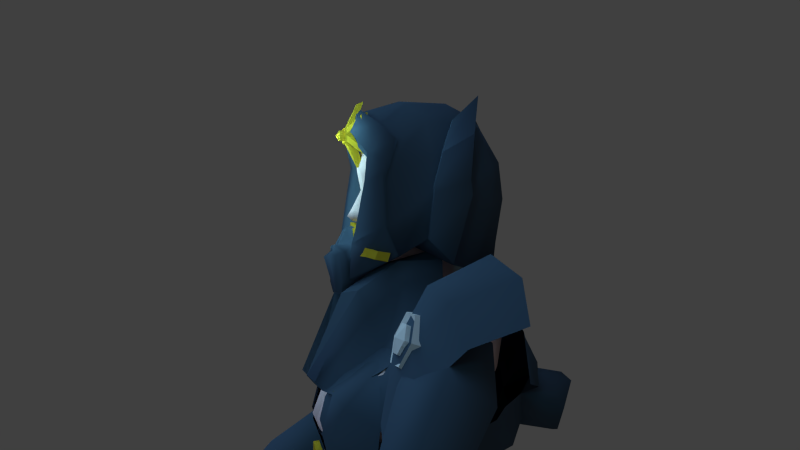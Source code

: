 # Source: model1.blend  (saved by Blender 2.63.0; exported with 4.5.12 LTS)
import bpy
from mathutils import Matrix  # noqa: F401  (used for matrix-valued properties, if any)

bpy.ops.wm.read_factory_settings(use_empty=True)
scene = bpy.context.scene
scene.name = 'Scene'

# ---- collections
col_collection_1 = bpy.data.collections.new('Collection 1'); scene.collection.children.link(col_collection_1)

# ---- materials (node trees are filled in below, after node groups)
mat_eyesmat = bpy.data.materials.new('EyesMat')
mat_eyesmat.alpha_threshold = 0.0
mat_eyesmat.use_transparent_shadow = False
mat_eyesmat.diffuse_color = (0.7308, 0.7613, 0.7004, 1.0)
mat_eyesmat.roughness = 0.5
mat_eyesmat.line_color = (0.0, 0.0, 0.0, 1.0)
mat_helmetmat = bpy.data.materials.new('HelmetMat')
mat_helmetmat.alpha_threshold = 0.0
mat_helmetmat.use_transparent_shadow = False
mat_helmetmat.diffuse_color = (0.07182, 0.1122, 0.1626, 1.0)
mat_helmetmat.roughness = 0.5
mat_helmetmat.specular_intensity = 0.7468
mat_helmetmat.line_color = (0.0, 0.0, 0.0, 1.0)
mat_goldmetal = bpy.data.materials.new('GoldMetal')
mat_goldmetal.alpha_threshold = 0.0
mat_goldmetal.use_transparent_shadow = False
mat_goldmetal.diffuse_color = (0.6738, 0.4581, 0.02964, 1.0)
mat_goldmetal.roughness = 0.5
mat_goldmetal.specular_intensity = 0.8766
mat_goldmetal.line_color = (0.0, 0.0, 0.0, 1.0)
mat_skinmat = bpy.data.materials.new('SkinMat')
mat_skinmat.alpha_threshold = 0.0
mat_skinmat.use_transparent_shadow = False
mat_skinmat.diffuse_color = (1.0, 0.7442, 0.7187, 1.0)
mat_skinmat.roughness = 0.5
mat_skinmat.line_color = (0.0, 0.0, 0.0, 1.0)

# ---- material node trees

# ---- world
world_world = bpy.data.worlds.new('World'); scene.world = world_world
world_world.color = (0.05088, 0.05088, 0.05088)
world_world.use_sun_shadow = False
world_world.sun_shadow_jitter_overblur = 0.0
world_world.cycles.sampling_method = 'MANUAL'
world_world.cycles.sample_map_resolution = 256

# ---- cameras
cam_camera = bpy.data.cameras.new('Camera')
cam_camera.clip_end = 100.0
cam_camera.lens = 35.0
cam_camera.sensor_width = 32.0
cam_camera.sensor_height = 18.0
cam_camera.dof.focus_distance = 0.0
cam_camera.dof.aperture_fstop = 128.0

# ---- lights
light_point_002 = bpy.data.lights.new('Point.002', 'POINT')
light_point_002.color = (0.4343, 0.9233, 1.0)
light_point_002.transmission_factor = 0.0
light_point_002.energy = 100.0
light_point_002.shadow_buffer_clip_start = 0.5
light_point_002.shadow_soft_size = 1.0
light_point_002.shadow_maximum_resolution = 0.006
light_point_002.use_absolute_resolution = True
light_point_002.cycles.use_multiple_importance_sampling = False
light_sun = bpy.data.lights.new('Sun', 'SUN')
light_sun.color = (0.2706, 0.5148, 0.8275)
light_sun.transmission_factor = 0.0
light_sun.angle = 1.571
light_sun.energy = 1.27
light_sun.shadow_buffer_clip_start = 0.5
light_sun.shadow_soft_size = 1.0
light_sun.shadow_cascade_max_distance = 1000.0
light_sun.cycles.use_multiple_importance_sampling = False
light_point_001 = bpy.data.lights.new('Point.001', 'POINT')
light_point_001.color = (0.2012, 0.807, 1.0)
light_point_001.transmission_factor = 0.0
light_point_001.energy = 222.0
light_point_001.shadow_buffer_clip_start = 0.5
light_point_001.shadow_soft_size = 1.0
light_point_001.shadow_maximum_resolution = 0.006
light_point_001.use_absolute_resolution = True
light_point_001.cycles.use_multiple_importance_sampling = False
light_point = bpy.data.lights.new('Point', 'POINT')
light_point.color = (0.9356, 0.3732, 1.0)
light_point.transmission_factor = 0.0
light_point.energy = 100.0
light_point.shadow_buffer_clip_start = 0.5
light_point.shadow_soft_size = 1.0
light_point.shadow_maximum_resolution = 0.006
light_point.use_absolute_resolution = True
light_point.cycles.use_multiple_importance_sampling = False

# ---- meshes
me_cube_014 = bpy.data.meshes.new('Cube.014')
me_cube_014.from_pydata([(0.1941, -0.703, 4.171), (0.4918, -0.5464, 4.252), (0.2577, -0.6997, 4.159), (0.2412, -0.711, 4.26), (0.4282, -0.6481, 4.278), (0.4207, -0.6481, 4.171)], [], [(0, 2, 3), (2, 5, 4, 3), (5, 1, 4)])
me_cube_014.polygons.foreach_set('use_smooth', [True] * 3)
_uv = me_cube_014.uv_layers.new(name='UVMap')
_uv.uv.foreach_set('vector', [0.1785, 0.4796, 0.2078, 0.4878, 0.1756, 0.5235, 0.2078, 0.4878, 0.2597, 0.5207, 0.2375, 0.5596, 0.1756, 0.5235, 0.2597, 0.5207, 0.2803, 0.5734, 0.2375, 0.5596])
me_cube_014.materials.append(mat_eyesmat)
me_cube_014.use_remesh_preserve_volume = False
me_cube_014.use_remesh_preserve_attributes = False
me_cube_014.use_mirror_vertex_groups = False
me_cube_014.update()
me_cube_013 = bpy.data.meshes.new('Cube.013')
me_cube_013.from_pydata([(2.017, 1.115, -0.9737), (1.787, 1.463, -1.307), (2.25, 1.673, -0.3878), (2.242, 1.163, -0.3762), (2.177, 1.657, -0.2035), (2.225, 1.16, -0.2853), (2.24, 1.118, -0.9769), (2.01, 1.465, -1.31), (2.473, 1.675, -0.3911), (2.465, 1.165, -0.3794), (2.401, 1.659, -0.2067), (2.448, 1.163, -0.2885), (2.112, 1.714, 0.4139), (2.198, 1.281, 0.16), (2.335, 1.717, 0.4203), (2.421, 1.284, 0.1664), (2.112, 1.714, 0.4139), (2.198, 1.281, 0.16), (2.335, 1.717, 0.4203), (2.421, 1.284, 0.1664), (1.876, 1.802, 0.952), (1.998, 1.441, 0.606), (2.098, 1.803, 0.9643), (2.219, 1.442, 0.6183)], [], [(3, 0, 6, 9), (10, 8, 2, 4), (8, 9, 6, 7), (10, 11, 9, 8), (5, 11, 15, 13), (7, 6, 0, 1), (8, 7, 1, 2), (5, 3, 9, 11), (13, 15, 19, 17), (14, 15, 11, 10), (4, 5, 13, 12), (12, 14, 10, 4), (17, 19, 23, 21), (12, 13, 17, 16), (18, 19, 15, 14), (16, 18, 14, 12), (20, 21, 23, 22), (16, 17, 21, 20), (22, 23, 19, 18), (20, 22, 18, 16)])
me_cube_013.polygons.foreach_set('use_smooth', [True] * 20)
me_cube_013.materials.append(mat_helmetmat)
me_cube_013.use_remesh_preserve_volume = False
me_cube_013.use_remesh_preserve_attributes = False
me_cube_013.use_mirror_vertex_groups = False
me_cube_013.update()
me_cube_012 = bpy.data.meshes.new('Cube.012')
me_cube_012.from_pydata([(0.0, 1.3, 1.111), (1.25, 1.178, 1.181), (0.5676, 1.484, 1.504), (0.5717, 1.356, 0.8055), (0.0, 0.9326, 1.24), (1.194, 0.6731, 1.354), (0.5406, 1.014, 1.58), (0.5447, 0.8854, 0.8821), (0.6109, 1.397, 1.115), (0.89, 0.979, 1.536), (0.2835, 0.9363, 0.8964), (0.3283, 1.404, 0.8309), (0.8728, 0.8234, 1.028), (0.8924, 1.268, 0.8742), (0.2453, 0.9928, 1.47), (0.9248, 1.439, 1.445), (0.2843, 1.469, 1.409)], [], [(4, 14, 16, 0), (8, 3, 11), (9, 5, 1, 15), (11, 0, 16), (11, 3, 7, 10), (8, 15, 13), (3, 13, 12, 7), (0, 11, 10, 4), (13, 1, 5, 12), (14, 6, 2, 16), (2, 8, 16), (6, 9, 15, 2), (8, 13, 3), (8, 11, 16), (15, 1, 13), (2, 15, 8)])
me_cube_012.polygons.foreach_set('use_smooth', [True] * 16)
_uv = me_cube_012.uv_layers.new(name='UVMap')
_uv.uv.foreach_set('vector', [0.9185, 0.3472, 0.8884, 0.3301, 0.8906, 0.3313, 0.9185, 0.3472, 0.8915, 0.3174, 0.9025, 0.3142, 0.9056, 0.3206, 0.8735, 0.3103, 0.8684, 0.2941, 0.8684, 0.2941, 0.8734, 0.3101, 0.9056, 0.3206, 0.9185, 0.3472, 0.8906, 0.3313, 0.9056, 0.3206, 0.9025, 0.3142, 0.9025, 0.3142, 0.9057, 0.3207, 0.8915, 0.3174, 0.8734, 0.3101, 0.8902, 0.307, 0.9025, 0.3142, 0.8902, 0.307, 0.8895, 0.3065, 0.9025, 0.3142, 0.9185, 0.3472, 0.9056, 0.3206, 0.9057, 0.3207, 0.9185, 0.3472, 0.8902, 0.307, 0.8684, 0.2941, 0.8684, 0.2941, 0.8895, 0.3065, 0.8884, 0.3301, 0.8778, 0.3241, 0.8778, 0.3241, 0.8906, 0.3313, 0.8778, 0.3241, 0.8915, 0.3174, 0.8906, 0.3313, 0.8778, 0.3241, 0.8735, 0.3103, 0.8734, 0.3101, 0.8778, 0.3241, 0.8915, 0.3174, 0.8902, 0.307, 0.9025, 0.3142, 0.8915, 0.3174, 0.9056, 0.3206, 0.8906, 0.3313, 0.8734, 0.3101, 0.8684, 0.2941, 0.8902, 0.307, 0.8778, 0.3241, 0.8734, 0.3101, 0.8915, 0.3174])
me_cube_012.materials.append(mat_helmetmat)
me_cube_012.use_remesh_preserve_volume = False
me_cube_012.use_remesh_preserve_attributes = False
me_cube_012.use_mirror_vertex_groups = False
me_cube_012.update()
me_cube_011 = bpy.data.meshes.new('Cube.011')
me_cube_011.from_pydata([(1.257, 0.2996, -1.746), (0.0, -1.464, -1.558), (1.185, 0.3377, -0.1005), (0.0, -1.182, 0.3733), (1.135, -0.8313, -1.7), (1.086, -0.8043, 0.2677), (0.0, -1.211, -0.7631), (0.8998, -0.8748, -0.6358), (0.987, 0.301, -0.8947), (0.0, -1.195, -0.1225), (0.0, -1.364, -1.244), (1.036, -0.8696, -0.2264), (0.3036, -1.102, -0.7628), (0.292, -1.22, -1.12), (0.2394, -1.331, -1.588), (1.046, 0.3007, -1.082), (0.9364, -0.8761, -0.9475), (0.0, -1.175, -0.471), (0.3239, -1.315, -1.109), (0.3355, -1.197, -0.752), (0.0, -1.459, -1.233), (0.0, -1.219, -0.1102), (0.0, -1.252, -0.7451), (0.9999, -0.9846, 0.1417), (0.0, -1.277, 0.3842), (0.2438, -1.128, -0.3806), (0.2723, -1.114, 0.003538), (0.8874, -0.929, -0.2218), (0.0, -1.249, -0.4632), (0.2815, -1.219, -0.3765), (0.3041, -1.209, 0.01436), (0.6834, -1.062, -0.1429), (0.787, -0.9116, 0.1885), (0.7448, -1.061, 0.1234), (0.6187, -0.9888, -0.7625), (0.7173, -1.178, -1.454), (0.5365, -1.103, -1.221)], [], [(18, 20, 10, 13), (15, 16, 4, 0), (34, 27, 26, 25, 17, 12), (2, 5, 11, 7, 8), (34, 12, 13, 10, 1, 14, 36), (36, 14, 35), (8, 7, 16, 15), (17, 25, 29, 28), (19, 22, 20, 18), (19, 18, 13, 12), (19, 28, 22), (33, 24, 21, 28, 29, 30, 31), (32, 3, 24, 33), (25, 26, 30, 29), (26, 27, 31, 30), (12, 17, 28, 19), (27, 5, 23, 31), (5, 32, 33, 23), (23, 33, 31), (7, 34, 36, 16), (11, 5, 27, 34, 7), (16, 36, 35, 4)])
_uv = me_cube_011.uv_layers.new(name='UVMap')
_uv.uv.foreach_set('vector', [0.0, 0.0, 0.0, 0.0, 0.0, 0.0, 0.0, 0.0, 0.0, 0.0, 0.0, 0.0, 0.0, 0.0, 0.0, 0.0, 0.0, 0.0, 0.0, 0.0, 0.0, 0.0, 0.0, 0.0, 0.0, 0.0, 0.0, 0.0, 0.0, 0.0, 0.0, 0.0, 0.0, 0.0, 0.0, 0.0, 0.0, 0.0, 0.0, 0.0, 0.0, 0.0, 0.0, 0.0, 0.0, 0.0, 0.0, 0.0, 0.0, 0.0, 0.0, 0.0, 0.0, 0.0, 0.0, 0.0, 0.0, 0.0, 0.0, 0.0, 0.0, 0.0, 0.0, 0.0, 0.0, 0.0, 0.0, 0.0, 0.0, 0.0, 0.0, 0.0, 0.0, 0.0, 0.0, 0.0, 0.0, 0.0, 0.0, 0.0, 0.0, 0.0, 0.0, 0.0, 0.0, 0.0, 0.0, 0.0, 0.0, 0.0, 0.0, 0.0, 0.0, 0.0, 0.0, 0.0, 0.0, 0.0, 0.0, 0.0, 0.0, 0.0, 0.0, 0.0, 0.0, 0.0, 0.0, 0.0, 0.0, 0.0, 0.0, 0.0, 0.0, 0.0, 0.0, 0.0, 0.0, 0.0, 0.0, 0.0, 0.0, 0.0, 0.0, 0.0, 0.0, 0.0, 0.0, 0.0, 0.0, 0.0, 0.0, 0.0, 0.0, 0.0, 0.0, 0.0, 0.0, 0.0, 0.0, 0.0, 0.0, 0.0, 0.0, 0.0, 0.0, 0.0, 0.0, 0.0, 0.0, 0.0, 0.0, 0.0, 0.0, 0.0, 0.0, 0.0, 0.0, 0.0, 0.0, 0.0, 0.0, 0.0, 0.0, 0.0, 0.0, 0.0, 0.0, 0.0, 0.0, 0.0, 0.0, 0.0, 0.0, 0.0, 0.0, 0.0, 0.0, 0.0, 0.0, 0.0, 0.0, 0.0, 0.0, 0.0, 0.0, 0.0, 0.0, 0.0, 0.0, 0.0])
me_cube_011.materials.append(mat_helmetmat)
me_cube_011.use_remesh_preserve_volume = False
me_cube_011.use_remesh_preserve_attributes = False
me_cube_011.use_mirror_vertex_groups = False
me_cube_011.update()
me_cube_010 = bpy.data.meshes.new('Cube.010')
me_cube_010.from_pydata([(0.7515, -0.997, -0.973), (1.138, -0.4697, 1.877), (0.9866, -1.241, 1.059), (1.448, -0.1266, 2.241), (0.8808, -0.7278, -1.115), (0.6092, -0.6455, 1.97), (0.9821, -0.912, 1.59), (0.7827, -0.9406, 0.4626), (0.09567, -1.044, 0.4753), (0.8861, -0.7114, 0.3967), (0.9942, -0.1154, 2.487), (0.6847, -0.414, 2.1), (1.006, -1.147, 1.344), (1.036, -0.7029, 1.706), (0.1709, -0.5386, 2.148), (1.171, -0.5973, 0.8426), (0.0813, -1.381, 0.8248), (0.9314, -1.18, 0.7734), (0.143, -0.3566, 2.303), (0.578, -1.424, 1.065), (0.5605, -1.352, 1.362), (0.4667, -1.145, -0.8722), (0.5402, -1.096, 1.648), (0.5516, -1.332, 0.7517), (0.5132, -1.035, 0.4197), (0.5798, -0.8625, 1.8), (1.003, -1.08, 1.44), (0.5491, -1.277, 1.476), (0.4972, -1.073, -0.02496)], [], [(1, 3, 11), (0, 4, 9, 7), (3, 10, 11), (17, 23, 24, 7), (13, 25, 22, 6), (26, 27, 20, 12), (5, 1, 11), (7, 9, 15, 17), (23, 16, 8, 24), (1, 5, 25, 13), (11, 10, 18, 14), (12, 20, 19, 2), (24, 28, 21, 0, 7), (2, 19, 23, 17), (6, 22, 27, 26)])
me_cube_010.polygons.foreach_set('use_smooth', [True] * 15)
_uv = me_cube_010.uv_layers.new(name='UVMap')
_uv.uv.foreach_set('vector', [0.8551, 0.2562, 0.8467, 0.2797, 0.8287, 0.2411, 0.9521, 0.241, 0.9479, 0.2456, 0.914, 0.2471, 0.9174, 0.2343, 0.8467, 0.2797, 0.8196, 0.2747, 0.8287, 0.2411, 0.9018, 0.2297, 0.9046, 0.2175, 0.9201, 0.2247, 0.9174, 0.2343, 0.8634, 0.2421, 0.8561, 0.2184, 0.8672, 0.2132, 0.8725, 0.2363, 0.879, 0.2329, 0.8738, 0.2108, 0.8764, 0.2113, 0.8806, 0.232, 0.8418, 0.2282, 0.8551, 0.2562, 0.8287, 0.2411, 0.9174, 0.2343, 0.914, 0.2471, 0.9, 0.2475, 0.9018, 0.2297, 0.9046, 0.2175, 0.9058, 0.2082, 0.9225, 0.2162, 0.9201, 0.2247, 0.8551, 0.2562, 0.8418, 0.2282, 0.8561, 0.2184, 0.8634, 0.2421, 0.8287, 0.2411, 0.8196, 0.2747, 0.7872, 0.2134, 0.811, 0.2062, 0.8806, 0.232, 0.8764, 0.2113, 0.8947, 0.2153, 0.8945, 0.2292, 0.9201, 0.2247, 0.9321, 0.2288, 0.955, 0.2367, 0.9521, 0.241, 0.9174, 0.2343, 0.8945, 0.2292, 0.8947, 0.2153, 0.9046, 0.2175, 0.9018, 0.2297, 0.8725, 0.2363, 0.8672, 0.2132, 0.8738, 0.2108, 0.879, 0.2329])
me_cube_010.materials.append(mat_helmetmat)
me_cube_010.use_remesh_preserve_volume = False
me_cube_010.use_remesh_preserve_attributes = False
me_cube_010.use_mirror_vertex_groups = False
me_cube_010.update()
me_sphere_002 = bpy.data.meshes.new('Sphere.002')
me_sphere_002.from_pydata([(-1.0, 0.0, -4.371e-08), (-0.866, 0.0, -0.5), (-0.5, 0.01277, -0.3585), (-0.5, 0.866, -5.96e-08), (-0.433, 0.75, -0.5), (-0.25, 0.4458, -0.3585), (-0.25, -0.4202, -0.5935), (0.5, 0.866, -5.96e-08), (0.433, 0.75, -0.5), (0.25, 0.4458, -0.3585), (-1.509e-07, 0.01277, -0.7275), (0.25, -0.4202, -0.5935), (1.0, 3.964e-08, -5.96e-08), (0.866, 2.729e-08, -0.5), (0.5, 0.01277, -0.3585), (0.5, 0.01277, -0.5935), (0.25, 0.4458, -0.5935), (0.5, -0.866, -5.96e-08), (0.433, -0.75, -0.5), (0.25, -0.4202, -0.3585), (-0.25, 0.4458, -0.5935), (-0.5, 0.01277, -0.5935), (-0.5, -0.866, -5.96e-08), (-0.433, -0.75, -0.5), (-0.25, -0.4202, -0.3585)], [], [(3, 4, 1, 0), (4, 5, 2, 1), (8, 9, 5, 4), (7, 8, 4, 3), (12, 13, 8, 7), (13, 14, 9, 8), (18, 19, 14, 13), (17, 18, 13, 12), (23, 24, 19, 18), (22, 23, 18, 17), (16, 20, 5, 9), (9, 14, 15, 16), (24, 2, 21, 6), (21, 10, 6), (6, 11, 19, 24), (6, 10, 11), (2, 5, 20, 21), (11, 10, 15), (0, 1, 23, 22), (14, 19, 11, 15), (15, 10, 16), (16, 10, 20), (1, 2, 24, 23), (20, 10, 21)])
me_sphere_002.use_remesh_preserve_volume = False
me_sphere_002.use_remesh_preserve_attributes = False
me_sphere_002.use_mirror_vertex_groups = False
me_sphere_002.update()
me_sphere_001 = bpy.data.meshes.new('Sphere.001')
me_sphere_001.from_pydata([(-1.0, 0.0, -4.371e-08), (-0.866, 0.0, -0.5), (-0.5, 0.01277, -0.3585), (-0.5, 0.866, -5.96e-08), (-0.433, 0.75, -0.5), (-0.25, 0.4458, -0.3585), (-0.25, -0.4202, -0.5935), (0.5, 0.866, -5.96e-08), (0.433, 0.75, -0.5), (0.25, 0.4458, -0.3585), (-1.509e-07, 0.01277, -0.7275), (0.25, -0.4202, -0.5935), (1.0, 3.964e-08, -5.96e-08), (0.866, 2.729e-08, -0.5), (0.5, 0.01277, -0.3585), (0.5, 0.01277, -0.5935), (0.25, 0.4458, -0.5935), (0.5, -0.866, -5.96e-08), (0.433, -0.75, -0.5), (0.25, -0.4202, -0.3585), (-0.25, 0.4458, -0.5935), (-0.5, 0.01277, -0.5935), (-0.5, -0.866, -5.96e-08), (-0.433, -0.75, -0.5), (-0.25, -0.4202, -0.3585)], [], [(3, 4, 1, 0), (4, 5, 2, 1), (8, 9, 5, 4), (7, 8, 4, 3), (12, 13, 8, 7), (13, 14, 9, 8), (18, 19, 14, 13), (17, 18, 13, 12), (23, 24, 19, 18), (22, 23, 18, 17), (16, 20, 5, 9), (9, 14, 15, 16), (24, 2, 21, 6), (21, 10, 6), (6, 11, 19, 24), (6, 10, 11), (2, 5, 20, 21), (11, 10, 15), (0, 1, 23, 22), (14, 19, 11, 15), (15, 10, 16), (16, 10, 20), (1, 2, 24, 23), (20, 10, 21)])
me_sphere_001.use_remesh_preserve_volume = False
me_sphere_001.use_remesh_preserve_attributes = False
me_sphere_001.use_mirror_vertex_groups = False
me_sphere_001.update()
me_cube_009 = bpy.data.meshes.new('Cube.009')
me_cube_009.from_pydata([(0.0, 0.4139, -0.9199), (0.5347, 0.3348, -0.8455), (0.0, 0.797, 2.901), (0.7307, 0.5509, 2.42), (1.487, 0.3848, 2.286), (0.3119, 0.6631, 2.868), (1.243, 0.3554, 1.074), (0.8797, -0.1792, -0.7198), (0.5099, 0.6815, 0.5317), (0.8964, -0.5852, -0.8001), (1.201, -0.1456, 0.8134), (0.0, 0.8849, 2.626), (0.0, 0.7881, 0.9479), (1.024, -0.8189, 0.3366), (0.9499, -0.02912, 0.2991), (1.331, 0.7296, 1.474), (0.5679, 0.9854, 1.965), (0.7815, 0.2646, 2.483), (0.0, 0.9378, 2.357), (0.4567, 0.5902, 0.1327), (0.0, 0.6442, 0.1517), (1.407, 0.6208, 2.065), (0.0, 0.8721, 1.595), (1.278, 0.4394, 1.217), (0.5462, 0.8374, 0.6216), (0.0, 0.8843, 0.9184), (1.34, 0.8258, 1.445), (0.5392, 1.059, 1.824), (0.0, 0.9683, 1.565), (0.0, 0.9326, 1.24), (1.194, 0.6731, 1.354), (0.5406, 1.014, 1.58), (0.5447, 0.8854, 0.8821), (0.6369, 0.8146, 2.231), (0.0, 0.6895, 0.4334), (0.89, 0.979, 1.536), (0.2835, 0.9363, 0.8964), (0.2001, 0.8554, 0.7051), (1.1, 0.1678, 0.6961), (1.114, 0.8285, 1.754), (1.101, 0.9223, 1.689), (1.016, 0.5683, 0.7932), (0.1003, 0.8269, 0.6586), (0.0, 0.8989, 1.926), (0.1422, 1.012, 1.759), (1.061, 0.4302, 0.7335), (0.1664, 0.9093, 1.852), (0.8728, 0.8234, 1.028), (0.2453, 0.9928, 1.47), (0.2699, 0.9605, 2.171), (0.2964, 0.9094, 2.3), (0.4761, 0.5265, 2.826), (0.2842, 0.8646, 2.401), (0.3282, 0.8216, 2.604), (0.395, 0.6621, 2.71)], [], [(20, 19, 1, 0), (14, 13, 9, 7), (44, 28, 22, 46), (39, 21, 15), (19, 14, 7, 1), (6, 10, 38), (3, 4, 21), (4, 3, 17), (51, 54, 2, 5), (50, 49, 18), (8, 45, 38), (42, 8, 34), (2, 54, 53, 11), (11, 53, 52, 18), (43, 46, 22), (8, 42, 37, 24), (45, 8, 24, 41), (40, 26, 30, 35), (44, 48, 29, 28), (32, 24, 37, 36), (47, 41, 24, 32), (26, 40, 39, 15), (52, 50, 18), (33, 3, 21), (42, 12, 25, 37), (16, 33, 21), (10, 13, 14, 38), (27, 40, 35, 31), (36, 37, 25, 29), (19, 8, 38, 14), (8, 19, 20, 34), (40, 27, 16, 39), (18, 49, 46, 43), (12, 42, 34), (6, 45, 41, 23), (39, 16, 21), (27, 31, 48, 44), (30, 23, 41, 47), (45, 6, 38), (27, 44, 46, 16), (53, 3, 52), (49, 16, 46), (17, 3, 54, 51), (3, 33, 50, 52), (33, 16, 49, 50), (54, 3, 53)])
me_cube_009.polygons.foreach_set('use_smooth', [True] * 46)
_uv = me_cube_009.uv_layers.new(name='UVMap')
_uv.uv.foreach_set('vector', [0.9524, 0.3102, 0.9366, 0.2962, 0.955, 0.274, 0.9717, 0.2765, 0.9188, 0.2828, 0.9118, 0.2612, 0.9479, 0.2456, 0.9485, 0.2692, 0.8914, 0.3429, 0.9091, 0.3552, 0.9091, 0.3552, 0.8929, 0.344, 0.8651, 0.307, 0.8484, 0.3005, 0.8629, 0.2957, 0.9366, 0.2962, 0.9188, 0.2828, 0.9485, 0.2692, 0.955, 0.274, 0.8751, 0.2921, 0.8764, 0.2723, 0.8964, 0.2876, 0.8283, 0.3319, 0.8429, 0.2962, 0.8484, 0.3005, 0.8429, 0.2962, 0.8283, 0.3319, 0.8271, 0.3095, 0.7866, 0.3439, 0.8222, 0.3709, 0.8164, 0.4079, 0.7669, 0.3606, 0.874, 0.3497, 0.8822, 0.3486, 0.894, 0.3678, 0.9117, 0.3105, 0.8893, 0.2992, 0.8964, 0.2876, 0.9227, 0.3241, 0.9117, 0.3105, 0.9414, 0.3241, 0.8164, 0.4079, 0.8222, 0.3709, 0.8391, 0.3657, 0.8479, 0.3931, 0.8479, 0.3931, 0.8391, 0.3657, 0.8676, 0.3534, 0.894, 0.3678, 0.9013, 0.3617, 0.8929, 0.344, 0.9091, 0.3552, 0.9117, 0.3105, 0.9227, 0.3241, 0.9229, 0.3244, 0.9117, 0.3105, 0.8893, 0.2992, 0.9117, 0.3105, 0.9117, 0.3105, 0.89, 0.2996, 0.8651, 0.3071, 0.8629, 0.2957, 0.8684, 0.2941, 0.8735, 0.3103, 0.8914, 0.3429, 0.8884, 0.3301, 0.9185, 0.3472, 0.9091, 0.3552, 0.9025, 0.3142, 0.9117, 0.3105, 0.9229, 0.3244, 0.9057, 0.3207, 0.8895, 0.3065, 0.89, 0.2996, 0.9117, 0.3105, 0.9025, 0.3142, 0.8629, 0.2957, 0.8651, 0.3071, 0.8651, 0.307, 0.8629, 0.2957, 0.8676, 0.3534, 0.874, 0.3497, 0.894, 0.3678, 0.8514, 0.3294, 0.8283, 0.3319, 0.8484, 0.3005, 0.9227, 0.3241, 0.9322, 0.3358, 0.9322, 0.3358, 0.9229, 0.3244, 0.8692, 0.3275, 0.8514, 0.3294, 0.8484, 0.3005, 0.8764, 0.2723, 0.9118, 0.2612, 0.9188, 0.2828, 0.8964, 0.2876, 0.8692, 0.3275, 0.8651, 0.3071, 0.8735, 0.3103, 0.8778, 0.3241, 0.9057, 0.3207, 0.9229, 0.3244, 0.9322, 0.3358, 0.9185, 0.3472, 0.9366, 0.2962, 0.9117, 0.3105, 0.8964, 0.2876, 0.9188, 0.2828, 0.9117, 0.3105, 0.9366, 0.2962, 0.9524, 0.3102, 0.9414, 0.3241, 0.8651, 0.3071, 0.8692, 0.3275, 0.8692, 0.3275, 0.8651, 0.307, 0.894, 0.3678, 0.8822, 0.3486, 0.8929, 0.344, 0.9013, 0.3617, 0.9322, 0.3358, 0.9227, 0.3241, 0.9414, 0.3241, 0.8751, 0.2921, 0.8893, 0.2992, 0.89, 0.2996, 0.8751, 0.2921, 0.8651, 0.307, 0.8692, 0.3275, 0.8484, 0.3005, 0.8692, 0.3275, 0.8778, 0.3241, 0.8884, 0.3301, 0.8914, 0.3429, 0.8684, 0.2941, 0.8751, 0.2921, 0.89, 0.2996, 0.8895, 0.3065, 0.8893, 0.2992, 0.8751, 0.2921, 0.8964, 0.2876, 0.8692, 0.3275, 0.8914, 0.3429, 0.8929, 0.344, 0.8692, 0.3275, 0.8391, 0.3657, 0.8283, 0.3319, 0.8676, 0.3534, 0.8822, 0.3486, 0.8692, 0.3275, 0.8929, 0.344, 0.8271, 0.3095, 0.8283, 0.3319, 0.8222, 0.3709, 0.7866, 0.3439, 0.8283, 0.3319, 0.8514, 0.3294, 0.874, 0.3497, 0.8676, 0.3534, 0.8514, 0.3294, 0.8692, 0.3275, 0.8822, 0.3486, 0.874, 0.3497, 0.8222, 0.3709, 0.8283, 0.3319, 0.8391, 0.3657])
me_cube_009.materials.append(mat_helmetmat)
me_cube_009.use_remesh_preserve_volume = False
me_cube_009.use_remesh_preserve_attributes = False
me_cube_009.use_mirror_vertex_groups = False
me_cube_009.update()
me_cube_008 = bpy.data.meshes.new('Cube.008')
me_cube_008.from_pydata([(-0.05604, -0.03015, -0.2613), (-0.03606, 0.005174, 0.5316), (-0.04208, -0.005468, 0.2927), (-0.05213, -0.02323, -0.1061), (0.654, 0.008266, 0.1039), (-0.05604, -0.03015, -0.2613), (-0.03606, 0.005174, 0.5316), (-0.04208, -0.005468, 0.2927), (-0.05213, -0.02323, -0.1061), (0.654, 0.008266, 0.1039), (0.9853, 0.01269, -0.03441), (1.007, 0.02566, 0.2461), (1.313, 0.02663, 0.03614), (0.9957, 0.01878, 0.09744), (1.261, 0.03173, 0.174), (-0.01223, -0.1164, -0.2538), (0.007745, -0.1051, 0.5391), (0.001725, -0.1085, 0.3002), (-0.008324, -0.1141, -0.09863), (0.6978, -0.1041, 0.1113), (1.029, -0.1027, -0.02694), (1.051, -0.09855, 0.2536), (1.04, -0.1007, 0.1049), (1.327, -0.07615, 0.04115), (1.009, -0.08377, 0.1019), (1.275, -0.07128, 0.1795), (1.553, 0.05308, 0.02387), (1.61, 0.07298, 0.1327), (1.58, -0.005597, 0.02742), (1.638, 0.0132, 0.1388), (1.737, 0.1059, -0.01162), (1.731, 0.147, 0.09784), (1.857, 0.09738, -0.00818), (1.85, 0.1381, 0.1015), (1.79, 0.2735, -0.04211), (1.785, 0.3122, 0.07251), (1.909, 0.2653, -0.03972), (1.904, 0.3025, 0.07737), (0.04198, -0.151, 0.2051), (0.03644, -0.1541, -0.01472), (0.4256, -0.1486, 0.101)], [], [(40, 39, 3, 4), (7, 6, 1, 2), (8, 5, 15, 18), (2, 4, 9, 7), (20, 15, 5, 10), (3, 0, 5, 8), (4, 3, 8, 9), (21, 16, 17, 19, 18, 15, 20, 22), (12, 13, 10), (24, 25, 14, 13), (14, 11, 13), (22, 20, 10, 13), (7, 9, 19, 17), (13, 11, 21, 22), (11, 6, 16, 21), (17, 16, 6, 7), (9, 8, 18, 19), (25, 24, 23), (23, 12, 26, 28), (13, 12, 23, 24), (28, 26, 30, 32), (27, 26, 12, 14), (25, 23, 28, 29), (29, 27, 14, 25), (32, 30, 34, 36), (31, 30, 26, 27), (29, 28, 32, 33), (33, 31, 27, 29), (37, 36, 34, 35), (37, 35, 31, 33), (35, 34, 30, 31), (33, 32, 36, 37), (39, 40, 38), (39, 38, 2, 3), (38, 40, 4, 2)])
me_cube_008.materials.append(mat_goldmetal)
me_cube_008.use_remesh_preserve_volume = False
me_cube_008.use_remesh_preserve_attributes = False
me_cube_008.use_mirror_vertex_groups = False
me_cube_008.update()
me_cube_007 = bpy.data.meshes.new('Cube.007')
me_cube_007.from_pydata([(2.901, 1.458, -2.173), (6.143, 0.3578, -4.163), (2.777, 1.678, -2.599), (3.802, 1.493, -3.414), (5.576, 0.7181, -4.324), (3.633, 1.757, -2.294), (5.014, 1.604, -2.984), (6.433, 0.7967, -4.02), (3.784, 1.326, -2.005), (5.226, 0.9946, -2.575), (6.583, 0.3655, -3.731), (3.02, 0.9805, -2.13), (4.146, 0.5065, -2.753), (5.819, 0.02038, -3.856), (2.398, 1.198, -2.497), (3.266, 0.8146, -3.271), (5.197, 0.2382, -4.223)], [], [(6, 7, 4, 3), (5, 6, 3, 2), (8, 9, 6, 5), (9, 10, 7, 6), (11, 12, 9, 8), (12, 13, 10, 9), (14, 15, 12, 11), (15, 16, 13, 12), (4, 1, 16), (2, 3, 15, 14), (3, 4, 16, 15), (0, 2, 14), (7, 1, 4), (0, 5, 2), (10, 1, 7), (0, 8, 5), (13, 1, 10), (0, 11, 8), (16, 1, 13), (0, 14, 11)])
me_cube_007.polygons.foreach_set('use_smooth', [True] * 20)
me_cube_007.materials.append(mat_helmetmat)
me_cube_007.use_remesh_preserve_volume = False
me_cube_007.use_remesh_preserve_attributes = False
me_cube_007.use_mirror_vertex_groups = False
me_cube_007.update()
me_cube_005 = bpy.data.meshes.new('Cube.005')
me_cube_005.from_pydata([(-0.05604, -0.03015, -0.2613), (-0.03606, 0.005174, 0.5316), (-0.04208, -0.005468, 0.2927), (-0.05213, -0.02323, -0.1061), (0.654, 0.008266, 0.1039), (-0.05604, -0.03015, -0.2613), (-0.03606, 0.005174, 0.5316), (-0.04208, -0.005468, 0.2927), (-0.05213, -0.02323, -0.1061), (0.654, 0.008266, 0.1039), (0.9853, 0.01269, -0.03441), (1.007, 0.02566, 0.2461), (1.313, 0.02663, 0.03614), (0.9957, 0.01878, 0.09744), (1.261, 0.03173, 0.174), (-0.01223, -0.1164, -0.2538), (0.007745, -0.1051, 0.5391), (0.001725, -0.1085, 0.3002), (-0.008324, -0.1141, -0.09863), (0.6978, -0.1041, 0.1113), (1.029, -0.1027, -0.02694), (1.051, -0.09855, 0.2536), (1.04, -0.1007, 0.1049), (1.327, -0.07615, 0.04115), (1.009, -0.08377, 0.1019), (1.275, -0.07128, 0.1795), (1.553, 0.05308, 0.02387), (1.61, 0.07298, 0.1327), (1.58, -0.005597, 0.02742), (1.638, 0.0132, 0.1388), (1.737, 0.1059, -0.01162), (1.731, 0.147, 0.09784), (1.857, 0.09738, -0.00818), (1.85, 0.1381, 0.1015), (1.79, 0.2735, -0.04211), (1.785, 0.3122, 0.07251), (1.909, 0.2653, -0.03972), (1.904, 0.3025, 0.07737), (0.04198, -0.151, 0.2051), (0.03644, -0.1541, -0.01472), (0.4256, -0.1486, 0.101)], [], [(40, 39, 3, 4), (7, 6, 1, 2), (8, 5, 15, 18), (2, 4, 9, 7), (20, 15, 5, 10), (3, 0, 5, 8), (4, 3, 8, 9), (21, 16, 17, 19, 18, 15, 20, 22), (12, 13, 10), (24, 25, 14, 13), (14, 11, 13), (22, 20, 10, 13), (7, 9, 19, 17), (13, 11, 21, 22), (11, 6, 16, 21), (17, 16, 6, 7), (9, 8, 18, 19), (25, 24, 23), (23, 12, 26, 28), (13, 12, 23, 24), (28, 26, 30, 32), (27, 26, 12, 14), (25, 23, 28, 29), (29, 27, 14, 25), (32, 30, 34, 36), (31, 30, 26, 27), (29, 28, 32, 33), (33, 31, 27, 29), (37, 36, 34, 35), (37, 35, 31, 33), (35, 34, 30, 31), (33, 32, 36, 37), (39, 40, 38), (39, 38, 2, 3), (38, 40, 4, 2)])
me_cube_005.materials.append(mat_goldmetal)
me_cube_005.use_remesh_preserve_volume = False
me_cube_005.use_remesh_preserve_attributes = False
me_cube_005.use_mirror_vertex_groups = False
me_cube_005.update()
me_cube_004 = bpy.data.meshes.new('Cube.004')
me_cube_004.from_pydata([(2.621, 0.4287, -3.426), (0.8247, -0.2063, -3.001), (0.9904, 1.347, -1.46), (1.742, -0.1281, -2.998), (0.5552, 0.3553, -2.498), (1.719, 0.8409, -2.019), (2.506, 1.398, -1.725), (1.638, 1.367, -1.614), (2.158, 0.7237, -5.117), (2.472, 0.001907, -3.123), (1.675, 0.6639, -2.444), (0.5935, 0.7233, -2.077), (2.983, 0.5671, -3.218), (2.615, 0.717, -2.405), (0.03319, -0.08118, -3.979), (1.547, 0.1603, -4.226), (2.194, -0.1906, -3.63), (1.316, -0.239, -3.518), (2.335, 0.4048, -3.899), (2.502, 0.9787, -1.997), (2.336, 0.4488, -2.833), (1.27, 0.5394, -2.466), (0.7734, -0.4209, -2.793), (0.8696, 1.351, -1.086), (0.894, 0.03781, -1.687), (1.605, 0.7672, -1.26), (1.517, 1.37, -1.24), (0.9988, 0.593, -1.288), (1.333, 0.232, -1.654), (1.355, 0.3786, -1.988), (1.579, 1.368, -1.43), (1.654, 0.7986, -1.583), (0.7903, -0.3185, -2.903)], [], [(3, 10, 21, 1), (20, 9, 0), (9, 3, 17, 16), (16, 18, 0, 9), (15, 8, 18, 16), (16, 17, 14, 15), (6, 7, 5, 19), (19, 5, 10, 13), (10, 3, 9, 20), (7, 2, 23, 26, 30), (10, 5, 21), (13, 10, 20), (13, 20, 0, 12), (11, 4, 24, 27), (21, 5, 31, 29), (26, 23, 27, 25), (22, 28, 24), (25, 27, 24, 28), (1, 21, 29), (27, 23, 2, 11), (5, 7, 30, 31), (4, 1, 32, 22, 24), (29, 31, 25, 28), (31, 30, 26, 25), (22, 32, 1, 29, 28)])
me_cube_004.polygons.foreach_set('use_smooth', [1, 1, 1, 1, 1, 1, 1, 1, 1, 0, 1, 1, 1, 0, 1, 0, 0, 0, 1, 0, 1, 0, 1, 1, 1])
me_cube_004.materials.append(mat_helmetmat)
me_cube_004.use_remesh_preserve_volume = False
me_cube_004.use_remesh_preserve_attributes = False
me_cube_004.use_mirror_vertex_groups = False
me_cube_004.update()
me_cube_003 = bpy.data.meshes.new('Cube.003')
me_cube_003.from_pydata([(-0.04622, 0.1875, -1.689), (-0.03153, 2.234, -1.453), (1.332, 1.821, -1.381), (1.738, 0.7642, -1.2), (-0.002679, 0.3169, 0.8063), (-0.101, 2.012, 0.8628), (1.697, 1.864, 0.5372), (1.569, 0.7481, 0.3716), (-0.0393, 0.8698, 1.008), (-0.05695, 1.535, 1.007), (-0.1027, 2.343, 0.2036), (-0.01727, 2.191, -0.3785), (-0.2205, 1.536, -0.7568), (-0.2171, 0.8697, -0.7815), (-0.0005612, 0.01651, -1.022), (0.00225, 0.2032, 0.3413), (0.5006, 1.96, 0.7917), (1.183, 1.762, 0.745), (1.811, 2.037, 0.03512), (1.753, 2.031, -0.4339), (0.9124, 2.131, -1.416), (0.6467, 2.208, -1.3), (1.77, 1.61, 0.6393), (1.746, 1.119, 0.6024), (1.848, 0.6284, 0.02923), (2.02, 0.5716, -0.8182), (2.017, 1.115, -0.9737), (1.787, 1.463, -1.307), (1.288, 0.5382, 0.6042), (0.5374, 0.3515, 0.8323), (0.3509, 0.1875, -1.689), (0.8625, 0.1866, -1.509), (0.5371, 2.305, 0.1667), (0.6097, 2.328, -0.3625), (1.198, 2.218, 0.1238), (1.172, 2.275, -0.3858), (2.131, 1.646, 0.06558), (2.25, 1.673, -0.3878), (2.205, 1.157, 0.0995), (2.242, 1.163, -0.3762), (1.554, 0.3692, 0.1638), (1.132, 0.1954, -1.037), (0.5119, 0.209, 0.5277), (0.5419, 0.01651, -1.022), (0.488, 0.853, -0.8262), (1.113, 0.8698, -0.9921), (0.4462, 1.536, -0.7568), (1.113, 1.536, -0.9921), (1.17, 0.9032, 0.9071), (0.4462, 0.8698, 1.008), (1.115, 1.513, 0.8804), (0.4439, 1.545, 1.003), (-0.2518, 1.522, -0.7767), (-0.2205, 1.55, 0.3413), (1.113, 1.55, 0.3413), (1.113, 1.55, -0.3254), (0.4462, 1.55, 0.3413), (0.4149, 1.522, -1.012), (-0.2335, 1.538, -0.223), (0.573, 2.317, -0.09482), (-0.05758, 2.263, -0.1037), (1.783, 2.049, -0.1389), (2.177, 1.657, -0.2035), (1.911, 0.5538, -0.1499), (1.113, 1.55, -0.2211), (0.4331, 1.538, -0.223), (1.737, 0.322, -0.2227), (1.186, 2.244, -0.1068), (2.225, 1.16, -0.2853), (1.41, 0.4628, -0.2308), (0.4042, 0.4396, -0.9102), (-0.2898, 0.3534, -0.9915), (1.169, 0.3333, -0.8442), (1.209, 0.415, 0.09195), (0.4485, 0.3426, 0.3372), (-0.00911, 0.3074, 0.3454), (-0.003895, 0.1297, -0.7962), (0.4299, 0.1323, -0.7962), (0.3141, 0.2035, -0.7554), (0.004064, 0.1939, -0.7657), (0.6623, 0.1457, -0.9304), (1.487, 0.2205, -0.8556), (1.205, 0.2506, -0.8777), (1.508, 0.3541, -0.2288), (1.35, 0.3861, 0.08847), (0.4871, 0.2404, 0.3899), (-0.006015, 0.06906, -1.718), (0.06914, -0.05101, -1.027), (0.3911, 0.06906, -1.718), (0.9027, 0.06822, -1.538), (1.014, 0.07898, -1.133), (0.6068, -0.03216, -1.033), (-0.006015, 0.06906, -1.718), (0.03939, -0.06463, -1.109), (0.3911, 0.06906, -1.718), (0.7663, 0.04866, -1.544), (0.8569, 0.01835, -1.15), (0.5683, -0.03978, -1.101), (0.0946, -0.003742, -1.685), (0.1375, -0.1542, -1.185), (0.4352, -0.003742, -1.685), (0.696, -0.02985, -1.539), (0.8056, -0.04485, -1.179), (0.6004, -0.1048, -1.167), (0.000294, 0.2483, 0.5258), (1.864, 0.7192, -1.187), (0.123, 0.2719, 0.8188), (1.695, 0.7031, 0.3842), (1.974, 0.5833, 0.04177), (2.146, 0.5266, -0.8056), (1.414, 0.4931, 0.6167), (0.6631, 0.3065, 0.8448), (0.9882, 0.1416, -1.496), (1.679, 0.3242, 0.1764), (1.258, 0.1504, -1.024), (0.6376, 0.1639, 0.5402), (2.037, 0.5087, -0.1373), (1.863, 0.2769, -0.2101), (1.613, 0.1755, -0.843), (0.126, 0.2033, 0.5383)], [], [(35, 19, 2, 20), (39, 25, 3, 26), (91, 90, 41, 43), (47, 20, 2, 27), (51, 16, 5, 9), (11, 33, 21, 1), (33, 35, 20, 21), (5, 16, 32, 10), (60, 59, 33, 11), (16, 17, 34, 32), (32, 34, 67, 59), (17, 6, 18, 34), (34, 18, 61, 67), (19, 37, 27, 2), (6, 22, 36, 18), (18, 36, 62, 61), (22, 23, 38, 36), (36, 38, 68, 62), (23, 7, 24, 38), (38, 24, 63, 68), (81, 41, 114, 118), (89, 88, 30, 31), (118, 117, 66, 81), (42, 40, 113, 115), (119, 106, 4, 104), (15, 85, 42), (117, 113, 40, 66), (31, 45, 26, 3), (45, 47, 27, 26), (0, 13, 44, 30), (30, 44, 45, 31), (13, 12, 46, 44), (44, 46, 47, 45), (12, 1, 21, 46), (46, 21, 20, 47), (29, 49, 8, 4), (49, 51, 9, 8), (7, 23, 48, 28), (28, 48, 49, 29), (23, 22, 50, 48), (48, 50, 51, 49), (22, 6, 17, 50), (50, 17, 16, 51), (54, 56, 65, 64), (56, 53, 58, 65), (81, 66, 83, 82), (43, 41, 80), (79, 78, 70, 71), (85, 84, 40, 42), (64, 65, 57, 55), (68, 63, 25, 39), (10, 32, 59, 60), (66, 40, 84, 83), (59, 67, 35, 33), (65, 58, 52, 57), (109, 105, 3, 25), (67, 61, 19, 35), (61, 62, 37, 19), (72, 69, 64, 55), (70, 72, 55, 57), (71, 70, 57, 52), (56, 54, 73, 74), (69, 73, 54, 64), (53, 56, 74, 75), (76, 77, 78, 79), (14, 43, 77, 76), (71, 14, 76, 79), (77, 43, 80), (82, 72, 70), (78, 77, 80, 70), (41, 81, 82), (41, 82, 70, 80), (82, 83, 69, 72), (83, 84, 73, 69), (75, 74, 85, 15), (74, 73, 84, 85), (97, 96, 90, 91), (96, 95, 89, 90), (87, 91, 43, 14), (88, 86, 0, 30), (14, 0, 86, 87), (90, 89, 31, 41), (103, 102, 96, 97), (102, 101, 95, 96), (87, 86, 92, 93), (95, 94, 88, 89), (93, 97, 91, 87), (94, 92, 86, 88), (103, 99, 98, 100), (102, 103, 100, 101), (93, 92, 98, 99), (101, 100, 94, 95), (99, 103, 97, 93), (100, 98, 92, 94), (42, 104, 15), (109, 114, 112, 105), (107, 110, 113, 108), (108, 113, 117, 116), (110, 111, 115, 113), (111, 106, 119, 115), (116, 117, 118, 114, 109), (115, 119, 104, 42), (110, 107, 7, 28), (29, 4, 106, 111), (111, 110, 28, 29), (31, 3, 105, 112), (24, 7, 107, 108), (41, 31, 112, 114), (116, 109, 25, 63), (63, 24, 108, 116)])
me_cube_003.polygons.foreach_set('use_smooth', [True] * 110)
me_cube_003.materials.append(mat_helmetmat)
me_cube_003.use_remesh_preserve_volume = False
me_cube_003.use_remesh_preserve_attributes = False
me_cube_003.use_mirror_vertex_groups = False
me_cube_003.update()
me_sphere = bpy.data.meshes.new('Sphere')
me_sphere.from_pydata([(-0.7071, 0.0, 0.7071), (-0.1996, -0.4004, 0.5913), (-0.3536, 0.6124, 0.7071), (-0.5, 0.866, -5.96e-08), (-0.7071, 0.0, 0.7071), (0.3536, 0.6124, 0.7071), (0.5, 0.866, -5.96e-08), (0.2658, -0.4004, 0.5913), (0.7071, 2.188e-08, 0.7071), (1.0, 7.986e-09, -5.96e-08), (0.4985, 0.002643, 0.5913), (0.3536, -0.6124, 0.7071), (0.5, -0.866, -5.96e-08), (0.2658, 0.4057, 0.5913), (-0.1996, 0.4057, 0.5913), (-0.1996, -0.4004, 0.9386), (-0.3536, -0.6124, 0.7071), (-0.5, -0.866, -5.96e-08), (-0.4324, 0.002643, 0.5913), (-1.0, -7.986e-09, -5.96e-08), (0.03306, 0.002643, 1.131), (0.2658, -0.4004, 0.9386), (0.4985, 0.002643, 0.9386), (0.2658, 0.4057, 0.9386), (-0.1996, 0.4057, 0.9386), (-0.4324, 0.002643, 0.9386), (-0.3536, 0.6124, 0.7071), (-0.5, 0.866, -5.96e-08), (0.3536, 0.6124, 0.7071), (0.5, 0.866, -5.96e-08), (0.7071, 2.188e-08, 0.7071), (1.0, 7.986e-09, -5.96e-08), (0.3536, -0.6124, 0.7071), (0.5, -0.866, -5.96e-08), (-0.3536, -0.6124, 0.7071), (-0.5, -0.866, -5.96e-08), (-1.0, -7.986e-09, -5.96e-08), (0.2637, 0.6841, 0.5855), (0.3729, 0.8733, 0.05823), (-0.3729, 0.8733, 0.05823), (-0.2637, 0.6841, 0.5855), (0.7243, 0.1137, 0.5855), (0.9427, 0.1137, 0.05823), (0.5699, 0.7596, 0.05823), (0.4607, 0.5704, 0.5855), (0.4607, -0.5704, 0.5855), (0.5699, -0.7596, 0.05823), (0.9427, -0.1137, 0.05823), (0.7243, -0.1137, 0.5855), (-0.2637, -0.6841, 0.5855), (-0.3729, -0.8733, 0.05823), (0.3729, -0.8733, 0.05823), (0.2637, -0.6841, 0.5855), (-0.4607, 0.5704, 0.5855), (-0.5699, 0.7596, 0.05823), (-0.9427, 0.1137, 0.05823), (-0.7243, 0.1137, 0.5855), (-0.7243, -0.1137, 0.5855), (-0.9427, -0.1137, 0.05823), (-0.5699, -0.7596, 0.05823), (-0.4607, -0.5704, 0.5855), (0.07754, 2.705, -0.05038), (0.1385, 2.895, -0.3651), (-0.3075, 2.912, -0.3651), (-0.2378, 2.717, -0.05038), (1.437, 1.044, -0.05038), (1.568, 1.039, -0.3651), (1.33, 1.705, -0.3651), (1.269, 1.515, -0.05038), (1.342, -1.706, -0.05038), (1.411, -1.901, -0.3651), (1.62, -1.252, -0.3651), (1.489, -1.247, -0.05038), (-0.1132, -2.795, -0.05038), (-0.1741, -2.985, -0.3651), (0.2719, -3.002, -0.3651), (0.2022, -2.807, -0.05038), (-1.377, 1.616, -0.05038), (-1.447, 1.812, -0.3651), (-1.655, 1.163, -0.3651), (-1.525, 1.158, -0.05038), (-1.473, -1.133, -0.05038), (-1.603, -1.128, -0.3651), (-1.366, -1.794, -0.3651), (-1.305, -1.604, -0.05038)], [], [(8, 11, 32, 30), (20, 24, 25), (26, 4, 0, 2), (20, 23, 24), (33, 35, 17, 12), (20, 22, 23), (20, 21, 22), (6, 3, 27, 29), (20, 15, 21), (10, 7, 11, 8), (9, 6, 29, 31), (20, 25, 15), (14, 18, 25, 24), (0, 16, 1, 18), (13, 14, 24, 23), (5, 2, 14, 13), (18, 1, 15, 25), (8, 5, 13, 10), (10, 13, 23, 22), (2, 0, 18, 14), (1, 7, 21, 15), (16, 11, 7, 1), (12, 9, 31, 33), (22, 21, 7, 10), (65, 66, 67, 68), (37, 61, 64, 40), (40, 64, 63, 39), (39, 63, 62, 38), (38, 62, 61, 37), (61, 62, 63, 64), (34, 32, 11, 16), (4, 34, 16, 0), (19, 17, 35, 36), (3, 19, 36, 27), (30, 28, 5, 8), (28, 26, 2, 5), (29, 38, 37, 28), (27, 39, 38, 29), (26, 40, 39, 27), (28, 37, 40, 26), (31, 42, 41, 30), (29, 43, 42, 31), (28, 44, 43, 29), (30, 41, 44, 28), (33, 46, 45, 32), (31, 47, 46, 33), (30, 48, 47, 31), (32, 45, 48, 30), (35, 50, 49, 34), (33, 51, 50, 35), (32, 52, 51, 33), (34, 49, 52, 32), (27, 54, 53, 26), (36, 55, 54, 27), (4, 56, 55, 36), (26, 53, 56, 4), (36, 58, 57, 4), (35, 59, 58, 36), (34, 60, 59, 35), (4, 57, 60, 34), (42, 66, 65, 41), (43, 67, 66, 42), (44, 68, 67, 43), (41, 65, 68, 44), (69, 70, 71, 72), (46, 70, 69, 45), (47, 71, 70, 46), (48, 72, 71, 47), (45, 69, 72, 48), (73, 74, 75, 76), (50, 74, 73, 49), (51, 75, 74, 50), (52, 76, 75, 51), (49, 73, 76, 52), (77, 78, 79, 80), (54, 78, 77, 53), (55, 79, 78, 54), (56, 80, 79, 55), (53, 77, 80, 56), (81, 82, 83, 84), (58, 82, 81, 57), (59, 83, 82, 58), (60, 84, 83, 59), (57, 81, 84, 60)])
me_sphere.materials.append(mat_goldmetal)
me_sphere.use_remesh_preserve_volume = False
me_sphere.use_remesh_preserve_attributes = False
me_sphere.use_mirror_vertex_groups = False
me_sphere.update()
me_cube_001 = bpy.data.meshes.new('Cube.001')
me_cube_001.from_pydata([(3.647, 1.736, -1.193), (2.375, 1.461, -1.564), (3.421, 0.537, -2.321), (4.467, 2.007, -1.49), (3.709, 0.9203, -1.581), (2.93, 0.494, -3.302), (2.501, 0.6685, -2.355), (2.371, 0.9731, -1.88), (4.208, 0.6765, -2.328), (4.532, 1.091, -1.797), (3.373, 0.3747, -3.245), (5.281, 1.966, -2.05), (4.589, 0.6784, -2.886), (5.314, 1.221, -2.303), (3.654, 0.3896, -3.662)], [], [(2, 6, 5), (0, 1, 7, 4), (4, 7, 6, 2), (9, 3, 0, 4), (4, 2, 8, 9), (10, 8, 2, 5), (9, 8, 12, 13), (14, 12, 8, 10), (13, 11, 3, 9)])
me_cube_001.polygons.foreach_set('use_smooth', [True] * 9)
me_cube_001.materials.append(mat_helmetmat)
me_cube_001.use_remesh_preserve_volume = False
me_cube_001.use_remesh_preserve_attributes = False
me_cube_001.use_mirror_vertex_groups = False
me_cube_001.update()
me_cube = bpy.data.meshes.new('Cube')
me_cube.from_pydata([(5.846, 0.4102, -3.876), (8.437, -1.268, -5.683), (5.743, 0.5607, -4.332), (6.593, 0.1558, -5.116), (7.976, -0.8996, -5.898), (6.65, 0.6191, -4.06), (7.875, 0.2385, -4.732), (8.883, -0.8412, -5.627), (6.694, 0.2383, -3.7), (7.937, -0.3002, -4.223), (8.926, -1.222, -5.267), (5.814, -0.05556, -3.75), (6.692, -0.7157, -4.293), (8.046, -1.516, -5.316), (5.226, 0.1437, -4.14), (5.861, -0.4339, -4.845), (7.459, -1.317, -5.706)], [], [(6, 7, 4, 3), (5, 6, 3, 2), (8, 9, 6, 5), (9, 10, 7, 6), (11, 12, 9, 8), (12, 13, 10, 9), (14, 15, 12, 11), (15, 16, 13, 12), (4, 1, 16), (2, 3, 15, 14), (3, 4, 16, 15), (0, 2, 14), (7, 1, 4), (0, 5, 2), (10, 1, 7), (0, 8, 5), (13, 1, 10), (0, 11, 8), (16, 1, 13), (0, 14, 11)])
me_cube.polygons.foreach_set('use_smooth', [True] * 20)
me_cube.materials.append(mat_helmetmat)
me_cube.use_remesh_preserve_volume = False
me_cube.use_remesh_preserve_attributes = False
me_cube.use_mirror_vertex_groups = False
me_cube.update()
me_cube_002 = bpy.data.meshes.new('Cube.002')
me_cube_002.from_pydata([(0.0, -1.146, -0.8218), (0.0, 0.3674, -0.9306), (0.5949, 0.2883, -0.8562), (0.7986, -0.926, -0.973), (0.0, -0.6047, 1.951), (0.0, 0.7665, 2.783), (0.8637, 0.8521, 2.546), (1.166, -0.4122, 1.877), (0.0, -0.3487, 2.216), (0.006703, -1.03, 0.9974), (1.015, -1.188, 0.9732), (1.476, -0.06913, 2.241), (1.591, 0.4694, 2.488), (0.4047, 0.03555, 2.643), (0.372, 0.6166, 2.88), (1.305, 0.632, 1.508), (0.8876, -0.05649, -0.8367), (0.6476, 0.7213, 0.9622), (0.9105, -0.6276, -1.037), (1.234, -0.1305, 1.559), (0.0, 0.8729, 2.462), (0.637, -0.588, 1.97), (0.05496, -0.8009, 3.717), (0.1484, -0.7552, 3.877), (0.0, 0.7086, 3.261), (0.0, -0.1156, 3.123), (0.315, -0.1007, 3.223), (0.3745, 0.5818, 3.273), (0.01369, 0.7482, 3.563), (0.0, -0.4019, 3.094), (0.4013, 0.5883, 3.534), (0.02245, 0.8699, 3.92), (0.0, -0.6827, 3.133), (0.5909, 0.02238, 3.834), (0.604, 0.7038, 4.047), (0.008856, 1.016, 4.523), (0.0, -0.8021, 4.174), (0.6963, -0.1906, 4.596), (0.6331, 0.7521, 4.577), (0.0, 0.8477, 5.108), (0.0, -0.7826, 4.989), (0.5152, -0.3097, 5.203), (0.4023, 0.5754, 5.208), (0.0, -0.5489, 5.146), (0.0, 0.2193, 5.371), (0.0, 0.7416, 0.9591), (1.122, -0.4657, 1.368), (1.01, -0.8546, 1.59), (0.7528, -0.8713, 0.4245), (1.009, -0.2447, 0.5841), (0.274, -1.127, -0.8448), (0.0, -1.061, 0.4715), (0.3179, -1.438, 1.018), (0.3389, -0.9925, 0.453), (0.2337, -1.088, 1.591), (1.014, 0.3744, 0.4683), (0.9357, -0.5953, 0.4956), (1.49, 0.7396, 1.812), (1.33, -0.2665, 1.819), (0.7888, 0.8595, 1.855), (1.022, -0.058, 2.487), (1.112, 0.5327, 2.654), (0.7126, -0.3565, 2.1), (2.953, -0.4943, 0.6207), (2.681, -0.811, 0.6407), (2.455, -0.6773, 0.2691), (2.742, -0.2999, 0.1736), (2.937, -0.3974, 0.3221), (2.439, -0.859, 0.5228), (3.292, -0.81, 0.3831), (2.937, -1.104, 0.5288), (2.698, -0.9812, 0.05738), (3.028, -0.5866, -0.0777), (3.172, -0.6159, 0.07999), (2.704, -1.149, 0.3319), (0.0, 0.8607, 1.78), (4.303, -2.315, -0.8257), (4.052, -2.572, -0.7322), (3.789, -2.518, -1.046), (4.081, -2.26, -1.134), (4.214, -2.304, -0.9978), (3.901, -2.601, -0.8894), (0.6387, 0.3437, 4.033), (0.4468, 0.1604, 3.46), (0.6852, 0.2536, 4.743), (0.0, -0.8609, 4.49), (0.0, -0.8782, 3.6), (0.0658, -0.7258, 4.148), (0.1275, -0.8408, 4.462), (0.1493, -0.7684, 3.734), (-0.001521, -0.8205, 3.469), (-0.00249, -0.7982, 3.522), (0.1133, -0.8341, 3.608), (-0.00215, -0.8263, 3.704), (0.3785, -0.4752, 3.353), (0.2359, -0.6665, 3.547), (0.0894, -0.913, 3.812), (0.0, -0.9954, 3.8), (0.3795, -0.6506, 3.562), (0.0, -0.7019, 3.368), (0.3691, -0.6217, 5.0), (0.6351, -0.3437, 4.265), (0.4751, -0.6975, 4.52), (0.1825, -0.805, 4.348), (0.05056, -0.7663, 4.163), (0.0, -0.905, 3.958), (0.6324, -0.2636, 3.895), (0.08439, -0.8608, 3.956), (0.1703, -0.7131, 4.16), (0.5188, -0.5303, 4.258), (0.471, -0.6941, 4.404), (0.2689, -0.7147, 3.977), (0.1698, -0.6481, 3.175), (0.2281, -0.7087, 4.124), (0.183, -0.7211, 4.241), (0.4445, -0.6491, 4.288), (0.5455, -0.5588, 3.965), (0.1001, -0.7481, 3.936), (0.4539, -0.6125, 4.095), (0.2114, -0.7087, 4.082), (0.1404, -0.6854, 3.389), (0.1532, -0.7726, 3.476), (0.1107, -0.763, 3.539), (0.2123, -0.3787, 3.147), (0.18, -0.7707, 3.606), (0.2205, -0.7483, 3.742), (0.4358, -0.6491, 4.164), (0.7159, -0.06832, 4.236), (0.0, -0.7965, 4.773), (0.1453, -0.7577, 4.776), (0.423, -0.6161, 4.805), (0.6164, -0.3294, 4.747), (0.2632, -1.304, 1.353), (1.046, -1.079, 1.4), (1.064, -0.6455, 1.706), (0.07636, -1.116, 1.423), (0.1439, -1.328, 1.26), (0.2449, -0.8681, 1.775), (0.1987, -0.4811, 2.148), (1.097, -0.6451, 0.8351), (0.3199, -1.33, 0.7787), (0.9228, -1.12, 0.7544), (0.0, -0.9459, 1.436), (0.06733, -0.9557, 1.529), (0.2531, -0.633, 1.992), (0.1708, -0.2992, 2.303), (0.5121, 0.5848, 0.2802), (0.6144, -1.367, 1.036), (0.5517, -1.238, 1.465), (0.5198, -1.062, -0.8621), (0.568, -1.038, 1.648), (0.5794, -1.275, 0.7517), (0.541, -0.9778, 0.4197), (0.6076, -0.805, 1.8), (0.0, -1.077, 0.7094), (0.0, -0.2382, 5.302), (0.1123, -1.267, 1.31), (0.2322, -1.273, 1.428), (1.039, -1.019, 1.449), (0.5314, -1.172, 1.527), (1.15, -0.5394, 0.9545), (1.137, -0.5707, 1.033), (0.3518, 0.1405, 3.232), (0.5095, 0.236, 5.312), (0.6276, -0.4348, 4.428), (0.5728, -0.4775, 4.328), (0.0, 0.6003, 0.2942), (1.546, 0.7942, 2.247), (0.0798, -0.8822, 3.883), (0.0, -0.9494, 3.876), (0.0, -0.9182, 3.736), (0.1527, -0.8304, 3.764), (0.05823, -0.8764, 3.75), (0.2429, -0.1207, 2.774), (0.0, -0.1722, 2.727), (0.3856, 0.07857, 2.798), (0.08732, -1.296, 1.036), (0.09764, -1.213, 0.8573), (0.04341, -1.127, 0.9774), (0.0, -0.8562, 1.572), (0.1939, -0.703, 4.171), (0.4918, -0.5464, 4.252), (0.257, -0.6996, 4.158), (0.2306, -0.7106, 4.254), (0.4282, -0.6481, 4.278), (0.4207, -0.6481, 4.171)], [], [(166, 146, 2, 1), (46, 19, 58), (153, 137, 54, 150), (0, 1, 2, 16, 18, 3, 149, 50), (7, 11, 62), (103, 88, 104, 87), (11, 12, 61, 60), (55, 49, 18, 16), (3, 18, 56, 48), (59, 57, 15, 17), (11, 60, 62), (14, 27, 162, 175), (141, 151, 152, 48), (134, 153, 150, 47), (27, 24, 28, 30), (158, 159, 148, 133), (21, 7, 62), (30, 28, 31, 34), (162, 27, 30, 83), (34, 31, 35, 38), (83, 30, 34, 82), (38, 35, 39, 42), (86, 92, 22, 93), (82, 34, 38, 84), (42, 39, 44), (131, 41, 100), (84, 38, 42, 163), (40, 100, 41, 43), (163, 42, 44), (75, 59, 17, 45), (159, 157, 132, 148), (48, 56, 139, 141), (137, 143, 135, 54), (151, 140, 53, 152), (157, 156, 136, 132), (51, 0, 50, 53), (53, 50, 149, 152), (56, 49, 139), (18, 49, 56), (77, 76, 69, 70), (47, 46, 134), (59, 6, 167, 57), (74, 71, 78, 81), (146, 55, 16, 2), (19, 49, 55, 15), (60, 61, 14, 13), (7, 21, 153, 134), (6, 12, 167), (7, 58, 11), (68, 64, 11, 58), (67, 66, 15, 57), (67, 63, 69, 73), (64, 63, 12, 11), (19, 15, 66, 65), (70, 69, 63, 64), (57, 167, 63, 67), (65, 66, 72, 71), (68, 65, 71, 74), (58, 19, 65, 68), (73, 72, 66, 67), (74, 70, 64, 68), (12, 6, 61), (61, 6, 5, 14), (6, 59, 75, 20), (80, 81, 78, 79), (76, 77, 81, 80), (73, 69, 76, 80), (81, 77, 70, 74), (80, 79, 72, 73), (71, 72, 79, 78), (33, 82, 84, 127), (37, 84, 131), (37, 131, 130, 102), (101, 37, 164), (32, 112, 120, 99), (101, 127, 37), (91, 122, 92, 86), (94, 33, 106), (98, 94, 106, 116), (32, 29, 123, 112), (93, 22, 172, 170), (102, 130, 129, 88), (99, 120, 121, 90), (90, 121, 122, 91), (89, 125, 23), (87, 108, 114, 103), (108, 119, 113), (182, 180, 108, 113), (169, 168, 107, 105), (101, 164, 165), (23, 168, 96, 171), (117, 107, 168, 23), (124, 125, 89, 92), (119, 108, 87), (105, 107, 104, 36), (87, 104, 107, 117), (121, 95, 122), (98, 116, 111, 125), (112, 94, 98, 120), (103, 114, 115, 110), (119, 118, 126, 113), (122, 95, 124), (183, 184, 115, 114), (112, 123, 94), (95, 98, 125, 124), (111, 116, 118, 119), (120, 98, 95, 121), (33, 127, 106), (116, 106, 127, 101), (165, 109, 101), (185, 182, 113, 126), (116, 101, 118), (62, 60, 145, 138), (36, 104, 88, 85), (102, 88, 103, 110), (88, 129, 128, 85), (84, 41, 131), (130, 131, 100), (129, 40, 128), (130, 100, 40, 129), (25, 26, 29), (29, 26, 123), (26, 83, 82, 33), (26, 33, 94), (26, 94, 123), (148, 132, 52, 147), (52, 132, 136), (46, 58, 7, 134), (176, 52, 136), (21, 144, 137, 153), (4, 179, 143, 137), (160, 161, 139), (147, 52, 140, 151), (52, 176, 177, 140), (141, 139, 10), (144, 21, 62, 138), (4, 144, 138), (167, 12, 63), (144, 4, 137), (174, 173, 26, 25), (125, 111, 117, 23), (17, 15, 55, 146), (45, 17, 146, 166), (60, 13, 145), (133, 148, 147, 10), (152, 149, 3, 48), (10, 147, 151, 141), (154, 51, 53), (53, 140, 177, 154), (43, 41, 155), (150, 54, 157, 159), (54, 135, 156, 157), (47, 150, 159, 158), (142, 9, 135, 143), (49, 160, 139), (10, 139, 133), (19, 46, 161, 160), (49, 19, 160), (161, 46, 47, 158), (139, 161, 158, 133), (122, 124, 92), (97, 96, 168, 169), (26, 162, 83), (89, 23, 171), (127, 84, 37), (41, 84, 163), (41, 163, 44, 155), (164, 102, 110, 165), (110, 115, 109, 165), (37, 102, 164), (8, 4, 138), (109, 126, 118, 101), (138, 145, 8), (5, 6, 20), (22, 89, 171, 172), (92, 89, 22), (172, 171, 96), (170, 172, 96, 97), (13, 14, 175), (8, 145, 173, 174), (14, 5, 24, 27), (173, 175, 26), (26, 175, 162), (145, 13, 175, 173), (9, 178, 156, 135), (178, 176, 136, 156), (179, 142, 143), (9, 154, 178), (154, 177, 178), (176, 178, 177), (111, 119, 87, 117), (180, 183, 114, 108), (126, 109, 181, 185), (184, 181, 109, 115)])
me_cube_002.polygons.foreach_set('use_smooth', [True] * 194)
_uv = me_cube_002.uv_layers.new(name='UVMap')
_uv.uv.foreach_set('vector', [0.9524, 0.3102, 0.9366, 0.2962, 0.955, 0.274, 0.9717, 0.2765, 0.8802, 0.2542, 0.8764, 0.2723, 0.8621, 0.2691, 0.8561, 0.2184, 0.8525, 0.1979, 0.8683, 0.1961, 0.8672, 0.2132, 0.9668, 0.2302, 0.9717, 0.2765, 0.955, 0.274, 0.9485, 0.2692, 0.9479, 0.2456, 0.9521, 0.241, 0.955, 0.2367, 0.9601, 0.2339, 0.8551, 0.2562, 0.8467, 0.2797, 0.8287, 0.2411, 0.1256, 0.5466, 0.07404, 0.5781, 0.1207, 0.4593, 0.1491, 0.4661, 0.8467, 0.2797, 0.8429, 0.2962, 0.8271, 0.3095, 0.8196, 0.2747, 0.9188, 0.2828, 0.9118, 0.2612, 0.9479, 0.2456, 0.9485, 0.2692, 0.9521, 0.241, 0.9479, 0.2456, 0.914, 0.2471, 0.9174, 0.2343, 0.8692, 0.3275, 0.8629, 0.2957, 0.8751, 0.2921, 0.9117, 0.3105, 0.8467, 0.2797, 0.8196, 0.2747, 0.8287, 0.2411, 0.7669, 0.3606, 0.6765, 0.4225, 0.6348, 0.3187, 0.7313, 0.2738, 0.9018, 0.2297, 0.9046, 0.2175, 0.9201, 0.2247, 0.9174, 0.2343, 0.8634, 0.2421, 0.8561, 0.2184, 0.8672, 0.2132, 0.8725, 0.2363, 0.7883, 0.5095, 0.8972, 0.5606, 0.8354, 0.6418, 0.7283, 0.5651, 0.879, 0.2329, 0.8738, 0.2108, 0.8764, 0.2113, 0.8806, 0.232, 0.8418, 0.2282, 0.8551, 0.2562, 0.8287, 0.2411, 0.7283, 0.5651, 0.8354, 0.6418, 0.7735, 0.7469, 0.6068, 0.6888, 0.7145, 0.3968, 0.7883, 0.5095, 0.7283, 0.5651, 0.6612, 0.4485, 0.6068, 0.6888, 0.7735, 0.7469, 0.6579, 0.9043, 0.5244, 0.7912, 0.6612, 0.4485, 0.7283, 0.5651, 0.6068, 0.6888, 0.5421, 0.602, 0.5244, 0.7912, 0.6579, 0.9043, 0.4981, 1.001, 0.4074, 0.9058, 0.2255, 0.1648, 0.2575, 0.2183, 0.2061, 0.2433, 0.1913, 0.2142, 0.5421, 0.602, 0.6068, 0.6888, 0.5244, 0.7912, 0.4334, 0.7556, 0.4074, 0.9058, 0.4981, 1.001, 0.2782, 0.9991, 0.2777, 0.708, 0.2272, 0.8063, 0.1496, 0.7485, 0.4334, 0.7556, 0.5244, 0.7912, 0.4074, 0.9058, 0.3307, 0.8774, 0.0184, 0.7602, 0.1496, 0.7485, 0.2272, 0.8063, 0.07087, 0.84, 0.3307, 0.8774, 0.4074, 0.9058, 0.2782, 0.9991, 0.894, 0.3678, 0.8692, 0.3275, 0.9117, 0.3105, 0.9322, 0.3358, 0.8738, 0.2108, 0.88, 0.1989, 0.8824, 0.2004, 0.8764, 0.2113, 0.9174, 0.2343, 0.914, 0.2471, 0.9, 0.2475, 0.9018, 0.2297, 0.8525, 0.1979, 0.8652, 0.1854, 0.877, 0.1875, 0.8683, 0.1961, 0.9046, 0.2175, 0.9058, 0.2082, 0.9225, 0.2162, 0.9201, 0.2247, 0.88, 0.1989, 0.8867, 0.1931, 0.8894, 0.1958, 0.8824, 0.2004, 0.9285, 0.2041, 0.9668, 0.2302, 0.9601, 0.2339, 0.9225, 0.2162, 0.9225, 0.2162, 0.9601, 0.2339, 0.955, 0.2367, 0.9201, 0.2247, 0.914, 0.2471, 0.9118, 0.2612, 0.9, 0.2475, 0.9479, 0.2456, 0.9118, 0.2612, 0.914, 0.2471, 0.991, 0.2089, 0.9943, 0.2121, 0.9151, 0.2507, 0.9124, 0.2492, 0.8725, 0.2363, 0.8802, 0.2542, 0.8634, 0.2421, 0.8692, 0.3275, 0.8283, 0.3319, 0.8484, 0.3005, 0.8629, 0.2957, 0.9128, 0.2507, 0.9147, 0.251, 0.9949, 0.2088, 0.9932, 0.2081, 0.9366, 0.2962, 0.9188, 0.2828, 0.9485, 0.2692, 0.955, 0.274, 0.8764, 0.2723, 0.9118, 0.2612, 0.9188, 0.2828, 0.8751, 0.2921, 0.8196, 0.2747, 0.8271, 0.3095, 0.7669, 0.3606, 0.7577, 0.2689, 0.8551, 0.2562, 0.8418, 0.2282, 0.8561, 0.2184, 0.8634, 0.2421, 0.8283, 0.3319, 0.8429, 0.2962, 0.8484, 0.3005, 0.8551, 0.2562, 0.8621, 0.2691, 0.8467, 0.2797, 0.9083, 0.2531, 0.909, 0.2524, 0.8467, 0.2797, 0.8621, 0.2691, 0.9105, 0.2512, 0.9073, 0.251, 0.8751, 0.2921, 0.8629, 0.2957, 0.9105, 0.2512, 0.9099, 0.2536, 0.9151, 0.2507, 0.9134, 0.251, 0.909, 0.2524, 0.9099, 0.2536, 0.8429, 0.2962, 0.8467, 0.2797, 0.8764, 0.2723, 0.8751, 0.2921, 0.9073, 0.251, 0.909, 0.2527, 0.9124, 0.2492, 0.9151, 0.2507, 0.9099, 0.2536, 0.909, 0.2524, 0.8629, 0.2957, 0.8484, 0.3005, 0.9099, 0.2536, 0.9105, 0.2512, 0.909, 0.2527, 0.9073, 0.251, 0.9116, 0.2476, 0.9147, 0.251, 0.9083, 0.2531, 0.909, 0.2527, 0.9147, 0.251, 0.9128, 0.2507, 0.8621, 0.2691, 0.8764, 0.2723, 0.909, 0.2527, 0.9083, 0.2531, 0.9134, 0.251, 0.9116, 0.2476, 0.9073, 0.251, 0.9105, 0.2512, 0.9128, 0.2507, 0.9124, 0.2492, 0.909, 0.2524, 0.9083, 0.2531, 0.8429, 0.2962, 0.8283, 0.3319, 0.8271, 0.3095, 0.8271, 0.3095, 0.8283, 0.3319, 0.8164, 0.4079, 0.7669, 0.3606, 0.8283, 0.3319, 0.8692, 0.3275, 0.894, 0.3678, 0.8479, 0.3931, 0.9977, 0.2079, 0.9932, 0.2081, 0.9949, 0.2088, 1.0, 0.2029, 0.9943, 0.2121, 0.991, 0.2089, 0.9932, 0.2081, 0.9977, 0.2079, 0.9134, 0.251, 0.9151, 0.2507, 0.9943, 0.2121, 0.9977, 0.2079, 0.9932, 0.2081, 0.991, 0.2089, 0.9124, 0.2492, 0.9128, 0.2507, 0.9977, 0.2079, 1.0, 0.2029, 0.9116, 0.2476, 0.9134, 0.251, 0.9147, 0.251, 0.9116, 0.2476, 1.0, 0.2029, 0.9949, 0.2088, 0.5198, 0.4989, 0.5421, 0.602, 0.4334, 0.7556, 0.4072, 0.6101, 0.3247, 0.6847, 0.4334, 0.7556, 0.2777, 0.708, 0.3247, 0.6847, 0.2777, 0.708, 0.1685, 0.6988, 0.1942, 0.6224, 0.3291, 0.5899, 0.3247, 0.6847, 0.2825, 0.6207, 0.4825, 0.08048, 0.4802, 0.1526, 0.3884, 0.1792, 0.3738, 0.1051, 0.3291, 0.5899, 0.4072, 0.6101, 0.3247, 0.6847, 0.273, 0.1372, 0.2991, 0.2023, 0.2575, 0.2183, 0.2255, 0.1648, 0.4795, 0.2834, 0.5198, 0.4989, 0.4211, 0.4824, 0.3649, 0.3529, 0.4795, 0.2834, 0.4211, 0.4824, 0.3273, 0.4764, 0.4825, 0.08048, 0.5894, 0.1017, 0.5617, 0.1985, 0.4802, 0.1526, 0.1913, 0.2142, 0.2061, 0.2433, 0.1731, 0.2551, 0.1497, 0.2293, 0.1942, 0.6224, 0.1685, 0.6988, 0.06338, 0.6844, 0.07404, 0.5781, 0.3738, 0.1051, 0.3884, 0.1792, 0.3317, 0.1941, 0.2961, 0.1161, 0.2961, 0.1161, 0.3317, 0.1941, 0.2991, 0.2023, 0.273, 0.1372, 0.2329, 0.2957, 0.2632, 0.3301, 0.2072, 0.3552, 0.1491, 0.4661, 0.1785, 0.4796, 0.1756, 0.5235, 0.1256, 0.5466, 0.1785, 0.4796, 0.209, 0.4555, 0.2078, 0.4878, 0.2078, 0.4878, 0.1785, 0.4796, 0.1785, 0.4796, 0.2078, 0.4878, 0.1003, 0.2925, 0.1456, 0.3226, 0.1419, 0.3578, 0.09368, 0.3404, 0.3291, 0.5899, 0.2825, 0.6207, 0.2846, 0.595, 0.2072, 0.3552, 0.1456, 0.3226, 0.1557, 0.2825, 0.2013, 0.2945, 0.1934, 0.3795, 0.1419, 0.3578, 0.1456, 0.3226, 0.2072, 0.3552, 0.288, 0.2595, 0.2632, 0.3301, 0.2329, 0.2957, 0.2575, 0.2183, 0.209, 0.4555, 0.1785, 0.4796, 0.1491, 0.4661, 0.09368, 0.3404, 0.1419, 0.3578, 0.1207, 0.4593, 0.08259, 0.4515, 0.1491, 0.4661, 0.1207, 0.4593, 0.1419, 0.3578, 0.1934, 0.3795, 0.3317, 0.1941, 0.3468, 0.2827, 0.2991, 0.2023, 0.3649, 0.3529, 0.3273, 0.4764, 0.2423, 0.42, 0.2632, 0.3301, 0.4802, 0.1526, 0.4795, 0.2834, 0.3649, 0.3529, 0.3884, 0.1792, 0.1256, 0.5466, 0.1756, 0.5235, 0.2375, 0.5596, 0.2097, 0.5966, 0.209, 0.4555, 0.28, 0.503, 0.2597, 0.5207, 0.2078, 0.4878, 0.2991, 0.2023, 0.3468, 0.2827, 0.288, 0.2595, 0.1756, 0.5235, 0.2375, 0.5596, 0.2375, 0.5596, 0.1756, 0.5235, 0.4802, 0.1526, 0.5617, 0.1985, 0.4795, 0.2834, 0.3468, 0.2827, 0.3649, 0.3529, 0.2632, 0.3301, 0.288, 0.2595, 0.2423, 0.42, 0.3273, 0.4764, 0.28, 0.503, 0.209, 0.4555, 0.3884, 0.1792, 0.3649, 0.3529, 0.3468, 0.2827, 0.3317, 0.1941, 0.5198, 0.4989, 0.4072, 0.6101, 0.4211, 0.4824, 0.3273, 0.4764, 0.4211, 0.4824, 0.4072, 0.6101, 0.3291, 0.5899, 0.2846, 0.595, 0.2803, 0.5734, 0.3291, 0.5899, 0.2597, 0.5207, 0.2078, 0.4878, 0.2078, 0.4878, 0.2597, 0.5207, 0.3273, 0.4764, 0.3291, 0.5899, 0.28, 0.503, 0.8287, 0.2411, 0.8196, 0.2747, 0.7872, 0.2134, 0.811, 0.2062, 0.08259, 0.4515, 0.1207, 0.4593, 0.07404, 0.5781, 0.01077, 0.5759, 0.1942, 0.6224, 0.07404, 0.5781, 0.1256, 0.5466, 0.2097, 0.5966, 0.07404, 0.5781, 0.06338, 0.6844, 0.005233, 0.6832, 0.01077, 0.5759, 0.4334, 0.7556, 0.2272, 0.8063, 0.2777, 0.708, 0.1685, 0.6988, 0.2777, 0.708, 0.1496, 0.7485, 0.06338, 0.6844, 0.0184, 0.7602, 0.005233, 0.6832, 0.1685, 0.6988, 0.1496, 0.7485, 0.0184, 0.7602, 0.06338, 0.6844, 0.7099, 0.1543, 0.6418, 0.31, 0.5894, 0.1017, 0.5894, 0.1017, 0.6418, 0.31, 0.5617, 0.1985, 0.6418, 0.31, 0.6612, 0.4485, 0.5421, 0.602, 0.5198, 0.4989, 0.6418, 0.31, 0.5198, 0.4989, 0.4795, 0.2834, 0.6418, 0.31, 0.4795, 0.2834, 0.5617, 0.1985, 0.8764, 0.2113, 0.8824, 0.2004, 0.897, 0.2057, 0.8947, 0.2153, 0.897, 0.2057, 0.8824, 0.2004, 0.8894, 0.1958, 0.8802, 0.2542, 0.8621, 0.2691, 0.8551, 0.2562, 0.8634, 0.2421, 0.9021, 0.1974, 0.897, 0.2057, 0.8894, 0.1958, 0.8418, 0.2282, 0.8306, 0.2039, 0.8525, 0.1979, 0.8561, 0.2184, 0.8262, 0.183, 0.8608, 0.1783, 0.8652, 0.1854, 0.8525, 0.1979, 0.8958, 0.2518, 0.893, 0.2506, 0.9, 0.2475, 0.8947, 0.2153, 0.897, 0.2057, 0.9058, 0.2082, 0.9046, 0.2175, 0.897, 0.2057, 0.9021, 0.1974, 0.9058, 0.1965, 0.9058, 0.2082, 0.9018, 0.2297, 0.9, 0.2475, 0.8945, 0.2292, 0.8306, 0.2039, 0.8418, 0.2282, 0.8287, 0.2411, 0.811, 0.2062, 0.8262, 0.183, 0.8306, 0.2039, 0.811, 0.2062, 0.8484, 0.3005, 0.8429, 0.2962, 0.9099, 0.2536, 0.8306, 0.2039, 0.8262, 0.183, 0.8525, 0.1979, 0.7382, 0.1975, 0.7304, 0.2348, 0.6277, 0.2477, 0.6709, 0.1831, 0.2632, 0.3301, 0.2423, 0.42, 0.1934, 0.3795, 0.2072, 0.3552, 0.9117, 0.3105, 0.8751, 0.2921, 0.9188, 0.2828, 0.9366, 0.2962, 0.9322, 0.3358, 0.9117, 0.3105, 0.9366, 0.2962, 0.9524, 0.3102, 0.8196, 0.2747, 0.7577, 0.2689, 0.7872, 0.2134, 0.8806, 0.232, 0.8764, 0.2113, 0.8947, 0.2153, 0.8945, 0.2292, 0.9201, 0.2247, 0.955, 0.2367, 0.9521, 0.241, 0.9174, 0.2343, 0.8945, 0.2292, 0.8947, 0.2153, 0.9046, 0.2175, 0.9018, 0.2297, 0.9191, 0.1977, 0.9285, 0.2041, 0.9225, 0.2162, 0.9225, 0.2162, 0.9058, 0.2082, 0.9058, 0.1965, 0.9191, 0.1977, 0.07087, 0.84, 0.2272, 0.8063, 0.1489, 0.9207, 0.8672, 0.2132, 0.8683, 0.1961, 0.88, 0.1989, 0.8738, 0.2108, 0.8683, 0.1961, 0.877, 0.1875, 0.8867, 0.1931, 0.88, 0.1989, 0.8725, 0.2363, 0.8672, 0.2132, 0.8738, 0.2108, 0.879, 0.2329, 0.8731, 0.1767, 0.9034, 0.1898, 0.877, 0.1875, 0.8652, 0.1854, 0.9118, 0.2612, 0.8958, 0.2518, 0.9, 0.2475, 0.8945, 0.2292, 0.9, 0.2475, 0.8806, 0.232, 0.8764, 0.2723, 0.8802, 0.2542, 0.893, 0.2506, 0.8958, 0.2518, 0.9118, 0.2612, 0.8764, 0.2723, 0.8958, 0.2518, 0.893, 0.2506, 0.8802, 0.2542, 0.8725, 0.2363, 0.879, 0.2329, 0.9, 0.2475, 0.893, 0.2506, 0.879, 0.2329, 0.8806, 0.232, 0.2991, 0.2023, 0.288, 0.2595, 0.2575, 0.2183, 0.1084, 0.2479, 0.1557, 0.2825, 0.1456, 0.3226, 0.1003, 0.2925, 0.6418, 0.31, 0.7145, 0.3968, 0.6612, 0.4485, 0.2329, 0.2957, 0.2072, 0.3552, 0.2013, 0.2945, 0.4072, 0.6101, 0.4334, 0.7556, 0.3247, 0.6847, 0.2272, 0.8063, 0.4334, 0.7556, 0.3307, 0.8774, 0.2272, 0.8063, 0.3307, 0.8774, 0.2782, 0.9991, 0.1489, 0.9207, 0.2825, 0.6207, 0.1942, 0.6224, 0.2097, 0.5966, 0.2846, 0.595, 0.2097, 0.5966, 0.2375, 0.5596, 0.2803, 0.5734, 0.2846, 0.595, 0.3247, 0.6847, 0.1942, 0.6224, 0.2825, 0.6207, 0.793, 0.1926, 0.8262, 0.183, 0.811, 0.2062, 0.2803, 0.5734, 0.2597, 0.5207, 0.28, 0.503, 0.3291, 0.5899, 0.811, 0.2062, 0.7872, 0.2134, 0.793, 0.1926, 0.8164, 0.4079, 0.8283, 0.3319, 0.8479, 0.3931, 0.2061, 0.2433, 0.2329, 0.2957, 0.2013, 0.2945, 0.1731, 0.2551, 0.2575, 0.2183, 0.2329, 0.2957, 0.2061, 0.2433, 0.1731, 0.2551, 0.2013, 0.2945, 0.1557, 0.2825, 0.1497, 0.2293, 0.1731, 0.2551, 0.1557, 0.2825, 0.1084, 0.2479, 0.7577, 0.2689, 0.7669, 0.3606, 0.7313, 0.2738, 0.793, 0.1926, 0.7872, 0.2134, 0.7304, 0.2348, 0.7382, 0.1975, 0.7669, 0.3606, 0.8164, 0.4079, 0.7507, 0.4817, 0.6765, 0.4225, 0.7304, 0.2348, 0.7313, 0.2738, 0.6277, 0.2477, 0.6277, 0.2477, 0.7313, 0.2738, 0.6348, 0.3187, 0.7872, 0.2134, 0.7577, 0.2689, 0.7313, 0.2738, 0.7304, 0.2348, 0.9034, 0.1898, 0.9036, 0.1929, 0.8867, 0.1931, 0.877, 0.1875, 0.9036, 0.1929, 0.9021, 0.1974, 0.8894, 0.1958, 0.8867, 0.1931, 0.8608, 0.1783, 0.8731, 0.1767, 0.8652, 0.1854, 0.9034, 0.1898, 0.9191, 0.1977, 0.9036, 0.1929, 0.9191, 0.1977, 0.9058, 0.1965, 0.9036, 0.1929, 0.9021, 0.1974, 0.9036, 0.1929, 0.9058, 0.1965, 0.2423, 0.42, 0.209, 0.4555, 0.1491, 0.4661, 0.1934, 0.3795, 0.1785, 0.4796, 0.1756, 0.5235, 0.1756, 0.5235, 0.1785, 0.4796, 0.2597, 0.5207, 0.2803, 0.5734, 0.2803, 0.5734, 0.2597, 0.5207, 0.2375, 0.5596, 0.2803, 0.5734, 0.2803, 0.5734, 0.2375, 0.5596])
me_cube_002.materials.append(mat_skinmat)
me_cube_002.use_remesh_preserve_volume = False
me_cube_002.use_remesh_preserve_attributes = False
me_cube_002.use_mirror_vertex_groups = False
me_cube_002.update()

# ---- objects
ob_eyes = bpy.data.objects.new('Eyes', me_cube_014)
ob_helmetears = bpy.data.objects.new('HelmetEars', me_cube_013)
ob_ammor4 = bpy.data.objects.new('Ammor4', me_cube_012)
ob_ammor5 = bpy.data.objects.new('Ammor5', me_cube_011)
ob_ammor2 = bpy.data.objects.new('Ammor2', me_cube_010)
ob_gold2 = bpy.data.objects.new('Gold2', light_point_002)
ob_sphere_002 = bpy.data.objects.new('Sphere.002', me_sphere_002)
ob_screw = bpy.data.objects.new('Screw', me_sphere_001)
ob_sun = bpy.data.objects.new('Sun', light_sun)
ob_point_001 = bpy.data.objects.new('Point.001', light_point_001)
ob_point = bpy.data.objects.new('Point', light_point)
ob_camera = bpy.data.objects.new('Camera', cam_camera)
ob_ammorback = bpy.data.objects.new('AmmorBack', me_cube_009)
ob_gold3 = bpy.data.objects.new('Gold3', me_cube_008)
ob_handammorup = bpy.data.objects.new('HandAmmorUp', me_cube_007)
ob_gold1 = bpy.data.objects.new('Gold1', me_cube_005)
ob_ammor1 = bpy.data.objects.new('Ammor1', me_cube_004)
ob_helmet = bpy.data.objects.new('Helmet', me_cube_003)
ob_sphere = bpy.data.objects.new('Sphere', me_sphere)
ob_shoulder = bpy.data.objects.new('Shoulder', me_cube_001)
ob_handammordown = bpy.data.objects.new('HandAmmorDown', me_cube)
ob_body = bpy.data.objects.new('Body', me_cube_002)

# ---- transforms, parenting, visibility, modifiers, constraints
ob_eyes.location = (0.0, 0.0, 0.0)
ob_eyes.lineart.crease_threshold = 0.0
_m = ob_eyes.modifiers.new('Mirror', 'MIRROR')
_m.use_clip = True
ob_helmetears.location = (0.0002187, -1.162, 4.413)
ob_helmetears.scale = (0.4904, 1.0, 1.0)
ob_helmetears.lineart.crease_threshold = 0.0
_m = ob_helmetears.modifiers.new('Mirror', 'MIRROR')
ob_ammor4.location = (-0.115, 0.3162, -0.05367)
ob_ammor4.scale = (1.374, 1.075, 1.121)
ob_ammor4.lineart.crease_threshold = 0.0
_m = ob_ammor4.modifiers.new('Mirror', 'MIRROR')
_m.use_clip = True
ob_ammor5.location = (0.0, 0.01829, 0.0)
ob_ammor5.scale = (1.066, 1.066, 1.066)
ob_ammor5.lineart.crease_threshold = 0.0
_m = ob_ammor5.modifiers.new('Mirror', 'MIRROR')
_m.use_clip = True
ob_ammor2.location = (0.0, 0.0, 0.0)
ob_ammor2.lineart.crease_threshold = 0.0
_m = ob_ammor2.modifiers.new('Mirror', 'MIRROR')
_m.use_clip = True
ob_gold2.location = (0.07475, -1.336, 4.925)
ob_gold2.lineart.crease_threshold = 0.0
ob_sphere_002.location = (-1.675, -0.4052, 2.081)
ob_sphere_002.rotation_euler = (-1.835, -0.2542, 0.243)
ob_sphere_002.scale = (0.4359, 0.4359, 0.4359)
ob_sphere_002.lineart.crease_threshold = 0.0
ob_screw.location = (1.716, -0.3271, 2.114)
ob_screw.rotation_euler = (-1.88, 0.06716, 0.08344)
ob_screw.scale = (0.4359, 0.4359, 0.4359)
ob_screw.lineart.crease_threshold = 0.0
ob_sun.location = (1.376, -15.68, 16.32)
ob_sun.rotation_euler = (0.663, -0.02342, -0.04702)
ob_sun.lineart.crease_threshold = 0.0
ob_point_001.location = (10.95, -6.854, 3.647)
ob_point_001.lineart.crease_threshold = 0.0
ob_point.location = (-5.964, -10.17, 7.15)
ob_point.lineart.crease_threshold = 0.0
ob_camera.location = (12.26, -2.562, 2.893)
ob_camera.rotation_euler = (1.634, 1.009e-06, -4.9)
ob_camera.scale = (1.0, 1.0, 1.0)
ob_camera.lineart.crease_threshold = 0.0
ob_ammorback.location = (-0.115, 0.3162, -0.05367)
ob_ammorback.scale = (1.374, 1.075, 1.121)
ob_ammorback.lineart.crease_threshold = 0.0
_m = ob_ammorback.modifiers.new('Mirror', 'MIRROR')
_m.use_clip = True
ob_gold3.location = (0.008717, -0.8418, 3.175)
ob_gold3.scale = (0.4904, 1.0, 1.0)
ob_gold3.lineart.crease_threshold = 0.0
_m = ob_gold3.modifiers.new('Mirror', 'MIRROR')
ob_handammorup.location = (0.0002187, -1.162, 4.413)
ob_handammorup.scale = (0.4904, 1.0, 1.0)
ob_handammorup.lineart.crease_threshold = 0.0
_m = ob_handammorup.modifiers.new('Mirror', 'MIRROR')
ob_gold1.location = (-0.0007536, -1.305, 0.2923)
ob_gold1.rotation_euler = (0.1747, -0.001355, -0.0006092)
ob_gold1.scale = (0.4433, 0.7493, 0.7493)
ob_gold1.lineart.crease_threshold = 0.0
_m = ob_gold1.modifiers.new('Mirror', 'MIRROR')
ob_ammor1.location = (0.0002187, -1.162, 4.413)
ob_ammor1.scale = (0.4904, 1.0, 1.0)
ob_ammor1.lineart.crease_threshold = 0.0
_m = ob_ammor1.modifiers.new('Mirror', 'MIRROR')
ob_helmet.location = (0.0002187, -1.162, 4.413)
ob_helmet.scale = (0.4904, 1.0, 1.0)
ob_helmet.lineart.crease_threshold = 0.0
_m = ob_helmet.modifiers.new('Mirror', 'MIRROR')
ob_sphere.location = (0.02785, -0.8687, 4.94)
ob_sphere.rotation_euler = (1.594, 0.02583, 0.02234)
ob_sphere.scale = (0.2672, 0.1692, 0.2672)
ob_sphere.lineart.crease_threshold = 0.0
ob_shoulder.location = (0.0002187, -1.162, 4.413)
ob_shoulder.scale = (0.4904, 1.0, 1.0)
ob_shoulder.lineart.crease_threshold = 0.0
_m = ob_shoulder.modifiers.new('Mirror', 'MIRROR')
ob_handammordown.location = (0.0002187, -1.162, 4.413)
ob_handammordown.scale = (0.4904, 1.0, 1.0)
ob_handammordown.lineart.crease_threshold = 0.0
_m = ob_handammordown.modifiers.new('Mirror', 'MIRROR')
ob_body.location = (0.0, 0.0, 0.0)
ob_body.lineart.crease_threshold = 0.0
_m = ob_body.modifiers.new('Mirror', 'MIRROR')
_m.use_clip = True

# ---- collection membership
col_collection_1.objects.link(ob_eyes)
col_collection_1.objects.link(ob_helmetears)
col_collection_1.objects.link(ob_ammor4)
col_collection_1.objects.link(ob_ammor5)
col_collection_1.objects.link(ob_ammor2)
col_collection_1.objects.link(ob_gold2)
col_collection_1.objects.link(ob_sphere_002)
col_collection_1.objects.link(ob_screw)
col_collection_1.objects.link(ob_sun)
col_collection_1.objects.link(ob_point_001)
col_collection_1.objects.link(ob_point)
col_collection_1.objects.link(ob_camera)
col_collection_1.objects.link(ob_ammorback)
col_collection_1.objects.link(ob_gold3)
col_collection_1.objects.link(ob_handammorup)
col_collection_1.objects.link(ob_gold1)
col_collection_1.objects.link(ob_ammor1)
col_collection_1.objects.link(ob_helmet)
col_collection_1.objects.link(ob_sphere)
col_collection_1.objects.link(ob_shoulder)
col_collection_1.objects.link(ob_handammordown)
col_collection_1.objects.link(ob_body)

# ---- scene / render settings (as saved in the file)
scene.camera = ob_camera
scene.frame_start = 1; scene.frame_end = 250; scene.frame_set(1)
scene.render.engine = 'BLENDER_EEVEE_NEXT'
scene.render.image_settings.color_mode = 'RGB'
scene.render.image_settings.compression = 90
scene.render.resolution_percentage = 50
scene.render.dither_intensity = 0.0
scene.render.bake_margin = 2
scene.render.bake_bias = 0.0
scene.cycles.use_denoising = False
scene.cycles.samples = 10
scene.cycles.sampling_pattern = 'TABULATED_SOBOL'
scene.cycles.light_sampling_threshold = 0.0
scene.cycles.use_adaptive_sampling = False
scene.cycles.use_light_tree = False
scene.cycles.blur_glossy = 0.0
scene.cycles.volume_bounces = 1
scene.cycles.pixel_filter_type = 'GAUSSIAN'
scene.cycles.sample_clamp_indirect = 0.0
scene.view_settings.view_transform = 'Standard'
bpy.context.view_layer.update()
